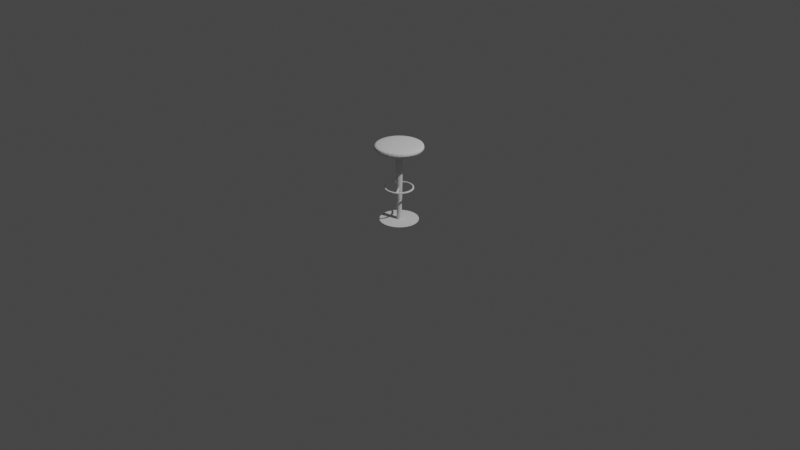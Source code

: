 # Source: BarChair.blend  (saved by Blender 2.83.19; exported with 4.5.12 LTS)
import bpy
from mathutils import Matrix  # noqa: F401  (used for matrix-valued properties, if any)

bpy.ops.wm.read_factory_settings(use_empty=True)
scene = bpy.context.scene
scene.name = 'Scene'

# ---- collections
col_collection = bpy.data.collections.new('Collection'); scene.collection.children.link(col_collection)

# ---- world
world_world = bpy.data.worlds.new('World'); scene.world = world_world
world_world.use_nodes = True; world_world.node_tree.nodes.clear()
_N = world_world.node_tree.nodes; _L = world_world.node_tree.links
n0 = _N.new('ShaderNodeOutputWorld'); n0.name = 'World Output'; n0.location = (300, 300)
n1 = _N.new('ShaderNodeBackground'); n1.name = 'Background'; n1.location = (10, 300)
n1.inputs[0].default_value = (0.05088, 0.05088, 0.05088, 1.0)
_L.new(n1.outputs[0], n0.inputs[0])
n0.is_active_output = True
world_world.color = (0.05088, 0.05088, 0.05088)
world_world.use_sun_shadow = False
world_world.sun_shadow_jitter_overblur = 0.0

# ---- cameras
cam_camera = bpy.data.cameras.new('Camera')
cam_camera.clip_end = 100.0
cam_camera.ortho_scale = 7.314

# ---- lights
light_light = bpy.data.lights.new('Light', 'POINT')
light_light.transmission_factor = 0.0
light_light.energy = 1000.0
light_light.shadow_soft_size = 0.1
light_light.shadow_maximum_resolution = 0.006
light_light.use_absolute_resolution = True

# ---- meshes
me_circle = bpy.data.meshes.new('Circle')
me_circle.from_pydata([(0.0, 1.0, 0.0), (-0.1951, 0.9808, 0.0), (-0.3827, 0.9239, 0.0), (-0.5556, 0.8315, 0.0), (-0.7071, 0.7071, 0.0), (-0.8315, 0.5556, 0.0), (-0.9239, 0.3827, 0.0), (-0.9808, 0.1951, 0.0), (-1.0, 7.55e-08, 0.0), (-0.9808, -0.1951, 0.0), (-0.9239, -0.3827, 0.0), (-0.8315, -0.5556, 0.0), (-0.7071, -0.7071, 0.0), (-0.5556, -0.8315, 0.0), (-0.3827, -0.9239, 0.0), (-0.1951, -0.9808, 0.0), (3.258e-07, -1.0, 0.0), (0.1951, -0.9808, 0.0), (0.3827, -0.9239, 0.0), (0.5556, -0.8315, 0.0), (0.7071, -0.7071, 0.0), (0.8315, -0.5556, 0.0), (0.9239, -0.3827, 0.0), (0.9808, -0.1951, 0.0), (1.0, 9.656e-07, 0.0), (0.9808, 0.1951, 0.0), (0.9239, 0.3827, 0.0), (0.8315, 0.5556, 0.0), (0.7071, 0.7071, 0.0), (0.5556, 0.8315, 0.0), (0.3827, 0.9239, 0.0), (0.1951, 0.9808, 0.0), (3.331e-07, 0.1276, 0.02), (-0.0249, 0.1252, 0.02), (-0.04885, 0.1179, 0.02), (-0.07091, 0.1061, 0.02), (-0.09026, 0.09026, 0.02), (-0.1061, 0.07091, 0.02), (-0.1179, 0.04885, 0.02), (-0.1252, 0.0249, 0.02), (-0.1276, -5.839e-08, 0.02), (-0.1252, -0.0249, 0.02), (-0.1179, -0.04885, 0.02), (-0.1061, -0.07091, 0.02), (-0.09026, -0.09026, 0.02), (-0.07091, -0.1061, 0.02), (-0.04885, -0.1179, 0.02), (-0.0249, -0.1252, 0.02), (5.807e-08, -0.1276, 0.02), (0.0249, -0.1252, 0.02), (0.04885, -0.1179, 0.02), (0.07091, -0.1061, 0.02), (0.09026, -0.09026, 0.02), (0.1061, -0.07091, 0.02), (0.1179, -0.04885, 0.02), (0.1252, -0.0249, 0.02), (0.1276, 1.623e-07, 0.02), (0.1252, 0.0249, 0.02), (0.1179, 0.04885, 0.02), (0.1061, 0.07091, 0.02), (0.09026, 0.09026, 0.02), (0.07091, 0.1061, 0.02), (0.04885, 0.1179, 0.02), (0.0249, 0.1252, 0.02), (-0.1951, 0.9808, 0.02), (0.0, 1.0, 0.02), (-0.3827, 0.9239, 0.02), (-0.5556, 0.8315, 0.02), (-0.7071, 0.7071, 0.02), (-0.8315, 0.5556, 0.02), (-0.9239, 0.3827, 0.02), (-0.9808, 0.1951, 0.02), (-1.0, 7.55e-08, 0.02), (-0.9808, -0.1951, 0.02), (-0.9239, -0.3827, 0.02), (-0.8315, -0.5556, 0.02), (-0.7071, -0.7071, 0.02), (-0.5556, -0.8315, 0.02), (-0.3827, -0.9239, 0.02), (-0.1951, -0.9808, 0.02), (3.258e-07, -1.0, 0.02), (0.1951, -0.9808, 0.02), (0.3827, -0.9239, 0.02), (0.5556, -0.8315, 0.02), (0.7071, -0.7071, 0.02), (0.8315, -0.5556, 0.02), (0.9239, -0.3827, 0.02), (0.9808, -0.1951, 0.02), (1.0, 9.656e-07, 0.02), (0.9808, 0.1951, 0.02), (0.9239, 0.3827, 0.02), (0.8315, 0.5556, 0.02), (0.7071, 0.7071, 0.02), (0.5556, 0.8315, 0.02), (0.3827, 0.9239, 0.02), (0.1951, 0.9808, 0.02), (-0.03683, 0.1852, 3.75), (7.1e-07, 0.1888, 3.75), (-0.07224, 0.1744, 3.75), (-0.1049, 0.157, 3.75), (-0.1335, 0.1335, 3.75), (-0.157, 0.1049, 3.75), (-0.1744, 0.07224, 3.75), (-0.1852, 0.03683, 3.75), (-0.1888, -4.503e-07, 3.75), (-0.1852, -0.03683, 3.75), (-0.1744, -0.07224, 3.75), (-0.157, -0.1049, 3.75), (-0.1335, -0.1335, 3.75), (-0.1049, -0.157, 3.75), (-0.07224, -0.1744, 3.75), (-0.03683, -0.1852, 3.75), (3.032e-07, -0.1888, 3.75), (0.03683, -0.1852, 3.75), (0.07224, -0.1744, 3.75), (0.1049, -0.157, 3.75), (0.1335, -0.1335, 3.75), (0.157, -0.1049, 3.75), (0.1744, -0.07225, 3.75), (0.1852, -0.03683, 3.75), (0.1888, -1.239e-07, 3.75), (0.1852, 0.03683, 3.75), (0.1744, 0.07224, 3.75), (0.157, 0.1049, 3.75), (0.1335, 0.1335, 3.75), (0.1049, 0.157, 3.75), (0.07224, 0.1744, 3.75), (0.03683, 0.1852, 3.75), (-0.2412, 1.213, 3.9), (-6.32e-07, 1.236, 3.9), (-0.4732, 1.142, 3.9), (-0.6869, 1.028, 3.9), (-0.8743, 0.8743, 3.9), (-1.028, 0.6869, 3.9), (-1.142, 0.4732, 3.9), (-1.213, 0.2412, 3.9), (-1.236, 1.517e-06, 3.9), (-1.213, -0.2412, 3.9), (-1.142, -0.4732, 3.9), (-1.028, -0.6869, 3.9), (-0.8743, -0.8743, 3.9), (-0.6869, -1.028, 3.9), (-0.4732, -1.142, 3.9), (-0.2412, -1.213, 3.9), (-2.291e-07, -1.236, 3.9), (0.2412, -1.213, 3.9), (0.4732, -1.142, 3.9), (0.6869, -1.028, 3.9), (0.8743, -0.8743, 3.9), (1.028, -0.6869, 3.9), (1.142, -0.4732, 3.9), (1.213, -0.2412, 3.9), (1.236, 2.617e-06, 3.9), (1.213, 0.2412, 3.9), (1.142, 0.4732, 3.9), (1.028, 0.6869, 3.9), (0.8743, 0.8743, 3.9), (0.6869, 1.028, 3.9), (0.4732, 1.142, 3.9), (0.2412, 1.213, 3.9), (-0.0777, 0.3906, 4.125), (-9.267e-07, 0.3983, 4.125), (-0.1524, 0.368, 4.125), (-0.2213, 0.3312, 4.125), (-0.2816, 0.2816, 4.125), (-0.3312, 0.2213, 4.125), (-0.368, 0.1524, 4.125), (-0.3906, 0.0777, 4.125), (-0.3983, 1.595e-06, 4.125), (-0.3906, -0.0777, 4.125), (-0.368, -0.1524, 4.125), (-0.3312, -0.2213, 4.125), (-0.2816, -0.2816, 4.125), (-0.2213, -0.3312, 4.125), (-0.1524, -0.368, 4.125), (-0.0777, -0.3906, 4.125), (-1.137e-06, -0.3983, 4.125), (0.0777, -0.3906, 4.125), (0.1524, -0.368, 4.125), (0.2213, -0.3312, 4.125), (0.2816, -0.2816, 4.125), (0.3312, -0.2213, 4.125), (0.368, -0.1524, 4.125), (0.3906, -0.0777, 4.125), (0.3983, 1.395e-06, 4.125), (0.3906, 0.0777, 4.125), (0.368, 0.1524, 4.125), (0.3312, 0.2213, 4.125), (0.2816, 0.2816, 4.125), (0.2213, 0.3312, 4.125), (0.1524, 0.368, 4.125), (0.0777, 0.3906, 4.125), (-0.1665, 0.8373, 4.1), (-7.41e-07, 0.8537, 4.1), (-0.3267, 0.7887, 4.1), (-0.4743, 0.7098, 4.1), (-0.6036, 0.6036, 4.1), (-0.7098, 0.4743, 4.1), (-0.7887, 0.3267, 4.1), (-0.8372, 0.1665, 4.1), (-0.8537, 1.517e-06, 4.1), (-0.8372, -0.1665, 4.1), (-0.7887, -0.3267, 4.1), (-0.7098, -0.4743, 4.1), (-0.6036, -0.6036, 4.1), (-0.4743, -0.7098, 4.1), (-0.3267, -0.7887, 4.1), (-0.1665, -0.8372, 4.1), (-6.619e-07, -0.8537, 4.1), (0.1665, -0.8372, 4.1), (0.3267, -0.7887, 4.1), (0.4743, -0.7098, 4.1), (0.6036, -0.6036, 4.1), (0.7098, -0.4743, 4.1), (0.7887, -0.3267, 4.1), (0.8372, -0.1665, 4.1), (0.8537, 2.053e-06, 4.1), (0.8372, 0.1665, 4.1), (0.7887, 0.3267, 4.1), (0.7098, 0.4743, 4.1), (0.6036, 0.6036, 4.1), (0.4743, 0.7098, 4.1), (0.3267, 0.7887, 4.1), (0.1665, 0.8373, 4.1), (-0.1951, 0.9808, 0.0), (0.0, 1.0, 0.0), (-0.3827, 0.9239, 0.0), (-0.5556, 0.8315, 0.0), (-0.7071, 0.7071, 0.0), (-0.8315, 0.5556, 0.0), (-0.9239, 0.3827, 0.0), (-0.9808, 0.1951, 0.0), (-1.0, 7.55e-08, 0.0), (-0.9808, -0.1951, 0.0), (-0.9239, -0.3827, 0.0), (-0.8315, -0.5556, 0.0), (-0.7071, -0.7071, 0.0), (-0.5556, -0.8315, 0.0), (-0.3827, -0.9239, 0.0), (-0.1951, -0.9808, 0.0), (3.258e-07, -1.0, 0.0), (0.1951, -0.9808, 0.0), (0.3827, -0.9239, 0.0), (0.5556, -0.8315, 0.0), (0.7071, -0.7071, 0.0), (0.8315, -0.5556, 0.0), (0.9239, -0.3827, 0.0), (0.9808, -0.1951, 0.0), (1.0, 9.656e-07, 0.0), (0.9808, 0.1951, 0.0), (0.9239, 0.3827, 0.0), (0.8315, 0.5556, 0.0), (0.7071, 0.7071, 0.0), (0.5556, 0.8315, 0.0), (0.3827, 0.9239, 0.0), (0.1951, 0.9808, 0.0), (-0.1432, 0.02848, 1.139), (-0.1349, 0.05587, 1.139), (0.1214, -0.0811, 1.139), (0.1032, -0.1032, 1.139), (-0.146, -1.76e-07, 1.139), (0.1349, -0.05587, 1.139), (-0.1432, -0.02848, 1.139), (0.1432, -0.02848, 1.139), (-0.1349, -0.05587, 1.139), (0.146, 7.643e-08, 1.139), (-0.1214, -0.08111, 1.139), (0.1432, 0.02848, 1.139), (-0.1032, -0.1032, 1.139), (0.1349, 0.05587, 1.139), (-0.0811, -0.1214, 1.139), (0.1214, 0.0811, 1.139), (-0.05587, -0.1349, 1.139), (-0.02848, 0.1432, 1.139), (4.461e-07, 0.146, 1.139), (0.1032, 0.1032, 1.139), (-0.02848, -0.1432, 1.139), (-0.05587, 0.1349, 1.139), (0.0811, 0.1214, 1.139), (1.316e-07, -0.146, 1.139), (-0.0811, 0.1214, 1.139), (0.05587, 0.1349, 1.139), (0.02848, -0.1432, 1.139), (-0.1032, 0.1032, 1.139), (0.02848, 0.1432, 1.139), (0.05587, -0.1349, 1.139), (-0.1214, 0.0811, 1.139), (0.08111, -0.1214, 1.139), (-0.1229, 0.05092, 1.121), (0.09409, -0.09409, 1.121), (4.126e-07, 0.1331, 1.121), (-0.1305, 0.02596, 1.121), (0.1106, -0.07393, 1.121), (-0.1331, -1.638e-07, 1.121), (0.1229, -0.05092, 1.121), (-0.1305, -0.02596, 1.121), (0.1305, -0.02596, 1.121), (-0.1229, -0.05092, 1.121), (0.1331, 6.622e-08, 1.121), (-0.1106, -0.07393, 1.121), (0.1305, 0.02596, 1.121), (-0.09409, -0.09409, 1.121), (0.1229, 0.05092, 1.121), (-0.07393, -0.1106, 1.121), (0.1106, 0.07393, 1.121), (-0.05092, -0.1229, 1.121), (-0.02596, 0.1305, 1.121), (0.09409, 0.09409, 1.121), (-0.02596, -0.1305, 1.121), (-0.05092, 0.1229, 1.121), (0.07393, 0.1106, 1.121), (1.259e-07, -0.1331, 1.121), (-0.07393, 0.1106, 1.121), (0.05092, 0.1229, 1.121), (0.02596, -0.1305, 1.121), (-0.09409, 0.09409, 1.121), (0.02596, 0.1305, 1.121), (0.05092, -0.1229, 1.121), (-0.1106, 0.07393, 1.121), (0.07393, -0.1106, 1.121), (-0.2221, 1.117, 4.063), (-0.2412, 1.213, 3.952), (-0.2356, 1.185, 4.025), (-6.206e-07, 1.236, 3.952), (-6.353e-07, 1.139, 4.063), (-6.161e-07, 1.208, 4.025), (-0.4357, 1.052, 4.063), (-0.4732, 1.142, 3.952), (-0.4622, 1.116, 4.025), (-0.6326, 0.9467, 4.063), (-0.6869, 1.028, 3.952), (-0.671, 1.004, 4.025), (-0.8051, 0.8051, 4.063), (-0.8743, 0.8743, 3.952), (-0.8541, 0.8541, 4.025), (-0.9467, 0.6326, 4.063), (-1.028, 0.6869, 3.952), (-1.004, 0.671, 4.025), (-1.052, 0.4357, 4.063), (-1.142, 0.4732, 3.952), (-1.116, 0.4622, 4.025), (-1.117, 0.2221, 4.063), (-1.213, 0.2412, 3.952), (-1.185, 0.2356, 4.025), (-1.139, 1.517e-06, 4.063), (-1.236, 1.517e-06, 3.952), (-1.208, 1.517e-06, 4.025), (-1.117, -0.2221, 4.063), (-1.213, -0.2412, 3.952), (-1.185, -0.2356, 4.025), (-1.052, -0.4357, 4.063), (-1.142, -0.4732, 3.952), (-1.116, -0.4622, 4.025), (-0.9467, -0.6326, 4.063), (-1.028, -0.6869, 3.952), (-1.004, -0.671, 4.025), (-0.8051, -0.8051, 4.063), (-0.8743, -0.8743, 3.952), (-0.8541, -0.854, 4.025), (-0.6326, -0.9467, 4.063), (-0.6869, -1.028, 3.952), (-0.671, -1.004, 4.025), (-0.4357, -1.052, 4.063), (-0.4732, -1.142, 3.952), (-0.4622, -1.116, 4.025), (-0.2221, -1.117, 4.063), (-0.2412, -1.213, 3.952), (-0.2356, -1.185, 4.025), (-3.152e-07, -1.139, 4.063), (-2.177e-07, -1.236, 3.952), (-2.374e-07, -1.208, 4.025), (0.2221, -1.117, 4.063), (0.2412, -1.213, 3.952), (0.2356, -1.185, 4.025), (0.4357, -1.052, 4.063), (0.4732, -1.142, 3.952), (0.4622, -1.116, 4.025), (0.6326, -0.9467, 4.063), (0.6869, -1.028, 3.952), (0.671, -1.004, 4.025), (0.8051, -0.8051, 4.063), (0.8743, -0.8743, 3.952), (0.854, -0.854, 4.025), (0.9467, -0.6326, 4.063), (1.028, -0.6869, 3.952), (1.004, -0.671, 4.025), (1.052, -0.4357, 4.063), (1.142, -0.4732, 3.952), (1.116, -0.4622, 4.025), (1.117, -0.2221, 4.063), (1.213, -0.2412, 3.952), (1.185, -0.2356, 4.025), (1.139, 2.473e-06, 4.063), (1.236, 2.617e-06, 3.952), (1.208, 2.575e-06, 4.025), (1.117, 0.2221, 4.063), (1.213, 0.2412, 3.952), (1.185, 0.2356, 4.025), (1.052, 0.4357, 4.063), (1.142, 0.4732, 3.952), (1.116, 0.4622, 4.025), (0.9467, 0.6326, 4.063), (1.028, 0.6869, 3.952), (1.004, 0.671, 4.025), (0.8051, 0.8051, 4.063), (0.8743, 0.8743, 3.952), (0.854, 0.8541, 4.025), (0.6326, 0.9467, 4.063), (0.6869, 1.028, 3.952), (0.671, 1.004, 4.025), (0.4357, 1.052, 4.063), (0.4732, 1.142, 3.952), (0.4622, 1.116, 4.025), (0.2221, 1.117, 4.063), (0.2412, 1.213, 3.952), (0.2356, 1.185, 4.025), (-7.218e-07, 1.054, 3.75), (-6.466e-07, 1.186, 3.821), (-6.742e-07, 1.128, 3.771), (-0.2313, 1.163, 3.821), (-0.2056, 1.034, 3.75), (-0.22, 1.106, 3.771), (-0.4537, 1.095, 3.821), (-0.4033, 0.9736, 3.75), (-0.4316, 1.042, 3.771), (-0.6587, 0.9858, 3.821), (-0.5855, 0.8762, 3.75), (-0.6266, 0.9378, 3.771), (-0.8383, 0.8383, 3.821), (-0.7452, 0.7452, 3.75), (-0.7975, 0.7975, 3.771), (-0.9858, 0.6587, 3.821), (-0.8762, 0.5855, 3.75), (-0.9378, 0.6266, 3.771), (-1.095, 0.4537, 3.821), (-0.9736, 0.4033, 3.75), (-1.042, 0.4316, 3.771), (-1.163, 0.2313, 3.821), (-1.034, 0.2056, 3.75), (-1.106, 0.22, 3.771), (-1.186, 1.526e-06, 3.821), (-1.054, 1.535e-06, 3.75), (-1.128, 1.532e-06, 3.771), (-1.163, -0.2313, 3.821), (-1.034, -0.2056, 3.75), (-1.106, -0.22, 3.771), (-1.095, -0.4537, 3.821), (-0.9736, -0.4033, 3.75), (-1.042, -0.4316, 3.771), (-0.9858, -0.6587, 3.821), (-0.8762, -0.5855, 3.75), (-0.9378, -0.6266, 3.771), (-0.8383, -0.8383, 3.821), (-0.7452, -0.7452, 3.75), (-0.7975, -0.7975, 3.771), (-0.6587, -0.9858, 3.821), (-0.5855, -0.8762, 3.75), (-0.6266, -0.9378, 3.771), (-0.4537, -1.095, 3.821), (-0.4033, -0.9736, 3.75), (-0.4316, -1.042, 3.771), (-0.2313, -1.163, 3.821), (-0.2056, -1.034, 3.75), (-0.22, -1.106, 3.771), (-2.603e-07, -1.186, 3.821), (-4.694e-07, -1.054, 3.75), (-3.334e-07, -1.128, 3.771), (0.2313, -1.163, 3.821), (0.2056, -1.034, 3.75), (0.22, -1.106, 3.771), (0.4537, -1.095, 3.821), (0.4033, -0.9736, 3.75), (0.4316, -1.042, 3.771), (0.6587, -0.9858, 3.821), (0.5855, -0.8762, 3.75), (0.6266, -0.9377, 3.771), (0.8383, -0.8383, 3.821), (0.7452, -0.7452, 3.75), (0.7975, -0.7975, 3.771), (0.9858, -0.6587, 3.821), (0.8762, -0.5855, 3.75), (0.9378, -0.6266, 3.771), (1.095, -0.4537, 3.821), (0.9736, -0.4033, 3.75), (1.042, -0.4316, 3.771), (1.163, -0.2313, 3.821), (1.034, -0.2056, 3.75), (1.106, -0.22, 3.771), (1.186, 2.582e-06, 3.821), (1.054, 2.277e-06, 3.75), (1.128, 2.479e-06, 3.771), (1.163, 0.2313, 3.821), (1.034, 0.2056, 3.75), (1.106, 0.22, 3.771), (1.095, 0.4537, 3.821), (0.9736, 0.4033, 3.75), (1.042, 0.4316, 3.771), (0.9858, 0.6587, 3.821), (0.8762, 0.5855, 3.75), (0.9377, 0.6266, 3.771), (0.8383, 0.8383, 3.821), (0.7452, 0.7452, 3.75), (0.7975, 0.7975, 3.771), (0.6587, 0.9858, 3.821), (0.5855, 0.8762, 3.75), (0.6266, 0.9378, 3.771), (0.4537, 1.095, 3.821), (0.4033, 0.9736, 3.75), (0.4316, 1.042, 3.771), (0.2313, 1.163, 3.821), (0.2056, 1.034, 3.75), (0.22, 1.106, 3.771)], [], [(1, 0, 31, 30, 29, 28, 27, 26, 25, 24, 23, 22, 21, 20, 19, 18, 17, 16, 15, 14, 13, 12, 11, 10, 9, 8, 7, 6, 5, 4, 3, 2), (257, 256, 103, 102), (232, 233, 73, 72), (246, 247, 87, 86), (233, 234, 74, 73), (247, 248, 88, 87), (234, 235, 75, 74), (248, 249, 89, 88), (235, 236, 76, 75), (249, 250, 90, 89), (236, 237, 77, 76), (250, 251, 91, 90), (237, 238, 78, 77), (225, 224, 64, 65), (251, 252, 92, 91), (238, 239, 79, 78), (224, 226, 66, 64), (252, 253, 93, 92), (239, 240, 80, 79), (226, 227, 67, 66), (253, 254, 94, 93), (240, 241, 81, 80), (227, 228, 68, 67), (254, 255, 95, 94), (241, 242, 82, 81), (228, 229, 69, 68), (255, 225, 65, 95), (242, 243, 83, 82), (229, 230, 70, 69), (243, 244, 84, 83), (230, 231, 71, 70), (244, 245, 85, 84), (231, 232, 72, 71), (245, 246, 86, 85), (33, 32, 65, 64), (34, 33, 64, 66), (35, 34, 66, 67), (36, 35, 67, 68), (37, 36, 68, 69), (38, 37, 69, 70), (39, 38, 70, 71), (40, 39, 71, 72), (41, 40, 72, 73), (42, 41, 73, 74), (43, 42, 74, 75), (44, 43, 75, 76), (45, 44, 76, 77), (46, 45, 77, 78), (47, 46, 78, 79), (48, 47, 79, 80), (49, 48, 80, 81), (50, 49, 81, 82), (51, 50, 82, 83), (52, 51, 83, 84), (53, 52, 84, 85), (54, 53, 85, 86), (55, 54, 86, 87), (56, 55, 87, 88), (57, 56, 88, 89), (58, 57, 89, 90), (59, 58, 90, 91), (60, 59, 91, 92), (61, 60, 92, 93), (62, 61, 93, 94), (63, 62, 94, 95), (32, 63, 95, 65), (96, 98, 99, 100, 101, 102, 103, 104, 105, 106, 107, 108, 109, 110, 111, 112, 113, 114, 115, 116, 117, 118, 119, 120, 121, 122, 123, 124, 125, 126, 127, 97), (259, 258, 117, 116), (256, 260, 104, 103), (258, 261, 118, 117), (260, 262, 105, 104), (261, 263, 119, 118), (262, 264, 106, 105), (263, 265, 120, 119), (264, 266, 107, 106), (265, 267, 121, 120), (266, 268, 108, 107), (267, 269, 122, 121), (268, 270, 109, 108), (269, 271, 123, 122), (270, 272, 110, 109), (274, 273, 96, 97), (271, 275, 124, 123), (272, 276, 111, 110), (273, 277, 98, 96), (275, 278, 125, 124), (276, 279, 112, 111), (277, 280, 99, 98), (278, 281, 126, 125), (279, 282, 113, 112), (280, 283, 100, 99), (281, 284, 127, 126), (282, 285, 114, 113), (283, 286, 101, 100), (284, 274, 97, 127), (285, 287, 115, 114), (286, 257, 102, 101), (287, 259, 116, 115), (417, 509, 159, 129), (213, 214, 386, 383), (458, 455, 141, 142), (500, 497, 155, 156), (461, 458, 142, 143), (420, 423, 426, 429, 432, 435, 438, 441, 444, 447, 450, 453, 456, 459, 462, 465, 468, 471, 474, 477, 480, 483, 486, 489, 492, 495, 498, 501, 504, 507, 510, 416), (503, 500, 156, 157), (464, 461, 143, 144), (425, 422, 130, 131), (506, 503, 157, 158), (467, 464, 144, 145), (428, 425, 131, 132), (509, 506, 158, 159), (470, 467, 145, 146), (431, 428, 132, 133), (473, 470, 146, 147), (434, 431, 133, 134), (422, 419, 128, 130), (476, 473, 147, 148), (437, 434, 134, 135), (479, 476, 148, 149), (440, 437, 135, 136), (482, 479, 149, 150), (443, 440, 136, 137), (485, 482, 150, 151), (446, 443, 137, 138), (488, 485, 151, 152), (449, 446, 138, 139), (491, 488, 152, 153), (452, 449, 139, 140), (494, 491, 153, 154), (455, 452, 140, 141), (497, 494, 154, 155), (160, 161, 191, 190, 189, 188, 187, 186, 185, 184, 183, 182, 181, 180, 179, 178, 177, 176, 175, 174, 173, 172, 171, 170, 169, 168, 167, 166, 165, 164, 163, 162), (200, 201, 347, 344), (214, 215, 389, 386), (201, 202, 350, 347), (215, 216, 392, 389), (202, 203, 353, 350), (216, 217, 395, 392), (203, 204, 356, 353), (217, 218, 398, 395), (204, 205, 359, 356), (218, 219, 401, 398), (205, 206, 362, 359), (219, 220, 404, 401), (206, 207, 365, 362), (192, 194, 326, 320), (220, 221, 407, 404), (207, 208, 368, 365), (128, 129, 323, 321), (221, 222, 410, 407), (208, 209, 371, 368), (195, 196, 332, 329), (222, 223, 413, 410), (209, 210, 374, 371), (196, 197, 335, 332), (210, 211, 377, 374), (197, 198, 338, 335), (194, 195, 329, 326), (211, 212, 380, 377), (198, 199, 341, 338), (212, 213, 383, 380), (199, 200, 344, 341), (130, 128, 321, 327), (223, 193, 324, 413), (131, 130, 327, 330), (132, 131, 330, 333), (133, 132, 333, 336), (134, 133, 336, 339), (135, 134, 339, 342), (136, 135, 342, 345), (137, 136, 345, 348), (138, 137, 348, 351), (139, 138, 351, 354), (140, 139, 354, 357), (141, 140, 357, 360), (142, 141, 360, 363), (143, 142, 363, 366), (144, 143, 366, 369), (145, 144, 369, 372), (146, 145, 372, 375), (147, 146, 375, 378), (148, 147, 378, 381), (149, 148, 381, 384), (150, 149, 384, 387), (151, 150, 387, 390), (152, 151, 390, 393), (153, 152, 393, 396), (154, 153, 396, 399), (155, 154, 399, 402), (156, 155, 402, 405), (157, 156, 405, 408), (158, 157, 408, 411), (159, 158, 411, 414), (129, 159, 414, 323), (161, 160, 192, 193), (160, 162, 194, 192), (162, 163, 195, 194), (163, 164, 196, 195), (164, 165, 197, 196), (165, 166, 198, 197), (166, 167, 199, 198), (167, 168, 200, 199), (168, 169, 201, 200), (169, 170, 202, 201), (170, 171, 203, 202), (171, 172, 204, 203), (172, 173, 205, 204), (173, 174, 206, 205), (174, 175, 207, 206), (175, 176, 208, 207), (176, 177, 209, 208), (177, 178, 210, 209), (178, 179, 211, 210), (179, 180, 212, 211), (180, 181, 213, 212), (181, 182, 214, 213), (182, 183, 215, 214), (183, 184, 216, 215), (184, 185, 217, 216), (185, 186, 218, 217), (186, 187, 219, 218), (187, 188, 220, 219), (188, 189, 221, 220), (189, 190, 222, 221), (190, 191, 223, 222), (191, 161, 193, 223), (0, 1, 224, 225), (1, 2, 226, 224), (2, 3, 227, 226), (3, 4, 228, 227), (4, 5, 229, 228), (5, 6, 230, 229), (6, 7, 231, 230), (7, 8, 232, 231), (8, 9, 233, 232), (9, 10, 234, 233), (10, 11, 235, 234), (11, 12, 236, 235), (12, 13, 237, 236), (13, 14, 238, 237), (14, 15, 239, 238), (15, 16, 240, 239), (16, 17, 241, 240), (17, 18, 242, 241), (18, 19, 243, 242), (19, 20, 244, 243), (20, 21, 245, 244), (21, 22, 246, 245), (22, 23, 247, 246), (23, 24, 248, 247), (24, 25, 249, 248), (25, 26, 250, 249), (26, 27, 251, 250), (27, 28, 252, 251), (28, 29, 253, 252), (29, 30, 254, 253), (30, 31, 255, 254), (31, 0, 225, 255), (319, 289, 259, 287), (318, 288, 257, 286), (317, 319, 287, 285), (316, 290, 274, 284), (315, 318, 286, 283), (314, 317, 285, 282), (313, 316, 284, 281), (312, 315, 283, 280), (311, 314, 282, 279), (310, 313, 281, 278), (309, 312, 280, 277), (308, 311, 279, 276), (307, 310, 278, 275), (306, 309, 277, 273), (305, 308, 276, 272), (304, 307, 275, 271), (290, 306, 273, 274), (303, 305, 272, 270), (302, 304, 271, 269), (301, 303, 270, 268), (300, 302, 269, 267), (299, 301, 268, 266), (298, 300, 267, 265), (297, 299, 266, 264), (296, 298, 265, 263), (295, 297, 264, 262), (294, 296, 263, 261), (293, 295, 262, 260), (292, 294, 261, 258), (291, 293, 260, 256), (289, 292, 258, 259), (288, 291, 256, 257), (287, 259, 258, 261, 263, 265, 267, 269, 271, 275, 278, 281, 284, 274, 273, 277, 280, 283, 286, 257, 256, 260, 262, 264, 266, 268, 270, 272, 276, 279, 282, 285), (38, 39, 291, 288), (52, 53, 292, 289), (39, 40, 293, 291), (53, 54, 294, 292), (40, 41, 295, 293), (54, 55, 296, 294), (41, 42, 297, 295), (55, 56, 298, 296), (42, 43, 299, 297), (56, 57, 300, 298), (43, 44, 301, 299), (57, 58, 302, 300), (44, 45, 303, 301), (58, 59, 304, 302), (45, 46, 305, 303), (32, 33, 306, 290), (59, 60, 307, 304), (46, 47, 308, 305), (33, 34, 309, 306), (60, 61, 310, 307), (47, 48, 311, 308), (34, 35, 312, 309), (61, 62, 313, 310), (48, 49, 314, 311), (35, 36, 315, 312), (62, 63, 316, 313), (49, 50, 317, 314), (36, 37, 318, 315), (63, 32, 290, 316), (50, 51, 319, 317), (37, 38, 288, 318), (51, 52, 289, 319), (321, 323, 325, 322), (322, 325, 324, 320), (327, 321, 322, 328), (328, 322, 320, 326), (330, 327, 328, 331), (331, 328, 326, 329), (333, 330, 331, 334), (334, 331, 329, 332), (336, 333, 334, 337), (337, 334, 332, 335), (339, 336, 337, 340), (340, 337, 335, 338), (342, 339, 340, 343), (343, 340, 338, 341), (345, 342, 343, 346), (346, 343, 341, 344), (348, 345, 346, 349), (349, 346, 344, 347), (351, 348, 349, 352), (352, 349, 347, 350), (354, 351, 352, 355), (355, 352, 350, 353), (357, 354, 355, 358), (358, 355, 353, 356), (360, 357, 358, 361), (361, 358, 356, 359), (363, 360, 361, 364), (364, 361, 359, 362), (366, 363, 364, 367), (367, 364, 362, 365), (369, 366, 367, 370), (370, 367, 365, 368), (372, 369, 370, 373), (373, 370, 368, 371), (375, 372, 373, 376), (376, 373, 371, 374), (378, 375, 376, 379), (379, 376, 374, 377), (381, 378, 379, 382), (382, 379, 377, 380), (384, 381, 382, 385), (385, 382, 380, 383), (387, 384, 385, 388), (388, 385, 383, 386), (390, 387, 388, 391), (391, 388, 386, 389), (393, 390, 391, 394), (394, 391, 389, 392), (396, 393, 394, 397), (397, 394, 392, 395), (399, 396, 397, 400), (400, 397, 395, 398), (402, 399, 400, 403), (403, 400, 398, 401), (405, 402, 403, 406), (406, 403, 401, 404), (408, 405, 406, 409), (409, 406, 404, 407), (411, 408, 409, 412), (412, 409, 407, 410), (414, 411, 412, 415), (415, 412, 410, 413), (323, 414, 415, 325), (325, 415, 413, 324), (193, 192, 320, 324), (420, 416, 418, 421), (421, 418, 417, 419), (423, 420, 421, 424), (424, 421, 419, 422), (426, 423, 424, 427), (427, 424, 422, 425), (429, 426, 427, 430), (430, 427, 425, 428), (432, 429, 430, 433), (433, 430, 428, 431), (435, 432, 433, 436), (436, 433, 431, 434), (438, 435, 436, 439), (439, 436, 434, 437), (441, 438, 439, 442), (442, 439, 437, 440), (444, 441, 442, 445), (445, 442, 440, 443), (447, 444, 445, 448), (448, 445, 443, 446), (450, 447, 448, 451), (451, 448, 446, 449), (453, 450, 451, 454), (454, 451, 449, 452), (456, 453, 454, 457), (457, 454, 452, 455), (459, 456, 457, 460), (460, 457, 455, 458), (462, 459, 460, 463), (463, 460, 458, 461), (465, 462, 463, 466), (466, 463, 461, 464), (468, 465, 466, 469), (469, 466, 464, 467), (471, 468, 469, 472), (472, 469, 467, 470), (474, 471, 472, 475), (475, 472, 470, 473), (477, 474, 475, 478), (478, 475, 473, 476), (480, 477, 478, 481), (481, 478, 476, 479), (483, 480, 481, 484), (484, 481, 479, 482), (486, 483, 484, 487), (487, 484, 482, 485), (489, 486, 487, 490), (490, 487, 485, 488), (492, 489, 490, 493), (493, 490, 488, 491), (495, 492, 493, 496), (496, 493, 491, 494), (498, 495, 496, 499), (499, 496, 494, 497), (501, 498, 499, 502), (502, 499, 497, 500), (504, 501, 502, 505), (505, 502, 500, 503), (507, 504, 505, 508), (508, 505, 503, 506), (510, 507, 508, 511), (511, 508, 506, 509), (416, 510, 511, 418), (418, 511, 509, 417), (419, 417, 129, 128)])
_uv = me_circle.uv_layers.new(name='UVMap')
_uv.uv.foreach_set('vector', [0.0, 0.0, 0.0, 0.0, 0.0, 0.0, 0.0, 0.0, 0.0, 0.0, 0.0, 0.0, 0.0, 0.0, 0.0, 0.0, 0.0, 0.0, 0.0, 0.0, 0.0, 0.0, 0.0, 0.0, 0.0, 0.0, 0.0, 0.0, 0.0, 0.0, 0.0, 0.0, 0.0, 0.0, 0.0, 0.0, 0.0, 0.0, 0.0, 0.0, 0.0, 0.0, 0.0, 0.0, 0.0, 0.0, 0.0, 0.0, 0.0, 0.0, 0.0, 0.0, 0.0, 0.0, 0.0, 0.0, 0.0, 0.0, 0.0, 0.0, 0.0, 0.0, 0.0, 0.0, 0.0, 0.0, 0.0, 0.0, 0.0, 0.0, 0.0, 0.0, 0.0, 0.0, 0.0, 0.0, 0.0, 0.0, 0.0, 0.0, 0.0, 0.0, 0.0, 0.0, 0.0, 0.0, 0.0, 0.0, 0.0, 0.0, 0.0, 0.0, 0.0, 0.0, 0.0, 0.0, 0.0, 0.0, 0.0, 0.0, 0.0, 0.0, 0.0, 0.0, 0.0, 0.0, 0.0, 0.0, 0.0, 0.0, 0.0, 0.0, 0.0, 0.0, 0.0, 0.0, 0.0, 0.0, 0.0, 0.0, 0.0, 0.0, 0.0, 0.0, 0.0, 0.0, 0.0, 0.0, 0.0, 0.0, 0.0, 0.0, 0.0, 0.0, 0.0, 0.0, 0.0, 0.0, 0.0, 0.0, 0.0, 0.0, 0.0, 0.0, 0.0, 0.0, 0.0, 0.0, 0.0, 0.0, 0.0, 0.0, 0.0, 0.0, 0.0, 0.0, 0.0, 0.0, 0.0, 0.0, 0.0, 0.0, 0.0, 0.0, 0.0, 0.0, 0.0, 0.0, 0.0, 0.0, 0.0, 0.0, 0.0, 0.0, 0.0, 0.0, 0.0, 0.0, 0.0, 0.0, 0.0, 0.0, 0.0, 0.0, 0.0, 0.0, 0.0, 0.0, 0.0, 0.0, 0.0, 0.0, 0.0, 0.0, 0.0, 0.0, 0.0, 0.0, 0.0, 0.0, 0.0, 0.0, 0.0, 0.0, 0.0, 0.0, 0.0, 0.0, 0.0, 0.0, 0.0, 0.0, 0.0, 0.0, 0.0, 0.0, 0.0, 0.0, 0.0, 0.0, 0.0, 0.0, 0.0, 0.0, 0.0, 0.0, 0.0, 0.0, 0.0, 0.0, 0.0, 0.0, 0.0, 0.0, 0.0, 0.0, 0.0, 0.0, 0.0, 0.0, 0.0, 0.0, 0.0, 0.0, 0.0, 0.0, 0.0, 0.0, 0.0, 0.0, 0.0, 0.0, 0.0, 0.0, 0.0, 0.0, 0.0, 0.0, 0.0, 0.0, 0.0, 0.0, 0.0, 0.0, 0.0, 0.0, 0.0, 0.0, 0.0, 0.0, 0.0, 0.0, 0.0, 0.0, 0.0, 0.0, 0.0, 0.0, 0.0, 0.0, 0.0, 0.0, 0.0, 0.0, 0.0, 0.0, 0.0, 0.0, 0.0, 0.0, 0.0, 0.0, 0.0, 0.0, 0.0, 0.0, 0.0, 0.0, 0.0, 0.0, 0.0, 0.0, 0.0, 0.0, 0.0, 0.0, 0.0, 0.0, 0.0, 0.0, 0.0, 0.0, 0.0, 0.0, 0.0, 0.0, 0.0, 0.0, 0.0, 0.0, 0.0, 0.0, 0.0, 0.0, 0.0, 0.0, 0.0, 0.0, 0.0, 0.0, 0.0, 0.0, 0.0, 0.0, 0.0, 0.0, 0.0, 0.0, 0.0, 0.0, 0.0, 0.0, 0.0, 0.0, 0.0, 0.0, 0.0, 0.0, 0.0, 0.0, 0.0, 0.0, 0.0, 0.0, 0.0, 0.0, 0.0, 0.0, 0.0, 0.0, 0.0, 0.0, 0.0, 0.0, 0.0, 0.0, 0.0, 0.0, 0.0, 0.0, 0.0, 0.0, 0.0, 0.0, 0.0, 0.0, 0.0, 0.0, 0.0, 0.0, 0.0, 0.0, 0.0, 0.0, 0.0, 0.0, 0.0, 0.0, 0.0, 0.0, 0.0, 0.0, 0.0, 0.0, 0.0, 0.0, 0.0, 0.0, 0.0, 0.0, 0.0, 0.0, 0.0, 0.0, 0.0, 0.0, 0.0, 0.0, 0.0, 0.0, 0.0, 0.0, 0.0, 0.0, 0.0, 0.0, 0.0, 0.0, 0.0, 0.0, 0.0, 0.0, 0.0, 0.0, 0.0, 0.0, 0.0, 0.0, 0.0, 0.0, 0.0, 0.0, 0.0, 0.0, 0.0, 0.0, 0.0, 0.0, 0.0, 0.0, 0.0, 0.0, 0.0, 0.0, 0.0, 0.0, 0.0, 0.0, 0.0, 0.0, 0.0, 0.0, 0.0, 0.0, 0.0, 0.0, 0.0, 0.0, 0.0, 0.0, 0.0, 0.0, 0.0, 0.0, 0.0, 0.0, 0.0, 0.0, 0.0, 0.0, 0.0, 0.0, 0.0, 0.0, 0.0, 0.0, 0.0, 0.0, 0.0, 0.0, 0.0, 0.0, 0.0, 0.0, 0.0, 0.0, 0.0, 0.0, 0.0, 0.0, 0.0, 0.0, 0.0, 0.0, 0.0, 0.0, 0.0, 0.0, 0.0, 0.0, 0.0, 0.0, 0.0, 0.0, 0.0, 0.0, 0.0, 0.0, 0.0, 0.0, 0.0, 0.0, 0.0, 0.0, 0.0, 0.0, 0.0, 0.0, 0.0, 0.0, 0.0, 0.0, 0.0, 0.0, 0.0, 0.0, 0.0, 0.0, 0.0, 0.0, 0.0, 0.0, 0.0, 0.0, 0.0, 0.0, 0.0, 0.0, 0.0, 0.0, 0.0, 0.0, 0.0, 0.0, 0.0, 0.0, 0.0, 0.0, 0.0, 0.0, 0.0, 0.0, 0.0, 0.0, 0.0, 0.0, 0.0, 0.0, 0.0, 0.0, 0.0, 0.0, 0.0, 0.0, 0.0, 0.0, 0.0, 0.0, 0.0, 0.0, 0.0, 0.0, 0.0, 0.0, 0.0, 0.0, 0.0, 0.0, 0.0, 0.0, 0.0, 0.0, 0.0, 0.0, 0.0, 0.0, 0.0, 0.0, 0.0, 0.0, 0.0, 0.0, 0.0, 0.0, 0.0, 0.0, 0.0, 0.0, 0.0, 0.0, 0.0, 0.0, 0.0, 0.0, 0.0, 0.0, 0.0, 0.0, 0.0, 0.0, 0.0, 0.0, 0.0, 0.0, 0.0, 0.0, 0.0, 0.0, 0.0, 0.0, 0.0, 0.0, 0.0, 0.0, 0.0, 0.0, 0.0, 0.0, 0.0, 0.0, 0.0, 0.0, 0.0, 0.0, 0.0, 0.0, 0.0, 0.0, 0.0, 0.0, 0.0, 0.0, 0.0, 0.0, 0.0, 0.0, 0.0, 0.0, 0.0, 0.0, 0.0, 0.0, 0.0, 0.0, 0.0, 0.0, 0.0, 0.0, 0.0, 0.0, 0.0, 0.0, 0.0, 0.0, 0.0, 0.0, 0.0, 0.0, 0.0, 0.0, 0.0, 0.0, 0.0, 0.0, 0.0, 0.0, 0.0, 0.0, 0.0, 0.0, 0.0, 0.0, 0.0, 0.0, 0.0, 0.0, 0.0, 0.0, 0.0, 0.0, 0.0, 0.0, 0.0, 0.0, 0.0, 0.0, 0.0, 0.0, 0.0, 0.0, 0.0, 0.0, 0.0, 0.0, 0.0, 0.0, 0.0, 0.0, 0.0, 0.0, 0.0, 0.0, 0.0, 0.0, 0.0, 0.0, 0.0, 0.0, 0.0, 0.0, 0.0, 0.0, 0.0, 0.0, 0.0, 0.0, 0.0, 0.0, 0.0, 0.0, 0.0, 0.0, 0.0, 0.0, 0.0, 0.0, 0.0, 0.0, 0.0, 0.0, 0.0, 0.0, 0.0, 0.0, 0.0, 0.0, 0.0, 0.0, 0.0, 0.0, 0.0, 0.0, 0.0, 0.0, 0.0, 0.0, 0.0, 0.0, 0.0, 0.0, 0.0, 0.0, 0.0, 0.0, 0.0, 0.0, 0.0, 0.0, 0.0, 0.0, 0.0, 0.0, 0.0, 0.0, 0.0, 0.0, 0.0, 0.0, 0.0, 0.0, 0.0, 0.0, 0.0, 0.0, 0.0, 0.0, 0.0, 0.0, 0.0, 0.0, 0.0, 0.0, 0.0, 0.0, 0.0, 0.0, 0.0, 0.0, 0.0, 0.0, 0.0, 0.0, 0.0, 0.0, 0.0, 0.0, 0.0, 0.0, 0.0, 0.0, 0.0, 0.0, 0.0, 0.0, 0.0, 0.0, 0.0, 0.0, 0.0, 0.0, 0.0, 0.0, 0.0, 0.0, 0.0, 0.0, 0.0, 0.0, 0.0, 0.0, 0.0, 0.0, 0.0, 0.0, 0.0, 0.0, 0.0, 0.0, 0.0, 0.0, 0.0, 0.0, 0.0, 0.0, 0.0, 0.0, 0.0, 0.0, 0.0, 0.0, 0.0, 0.0, 0.0, 0.0, 0.0, 0.0, 0.0, 0.0, 0.0, 0.0, 0.0, 0.0, 0.0, 0.0, 0.0, 0.0, 0.0, 0.0, 0.0, 0.0, 0.0, 0.0, 0.0, 0.0, 0.0, 0.0, 0.0, 0.0, 0.0, 0.0, 0.0, 0.0, 0.0, 0.0, 0.0, 0.0, 0.0, 0.0, 0.0, 0.0, 0.0, 0.0, 0.0, 0.0, 0.0, 0.0, 0.0, 0.0, 0.0, 0.0, 0.0, 0.0, 0.0, 0.0, 0.0, 0.0, 0.0, 0.0, 0.0, 0.0, 0.0, 0.0, 0.0, 0.0, 0.0, 0.0, 0.0, 0.0, 0.0, 0.0, 0.0, 0.0, 0.0, 0.0, 0.0, 0.0, 0.0, 0.0, 0.0, 0.0, 0.0, 0.0, 0.0, 0.0, 0.0, 0.0, 0.0, 0.0, 0.0, 0.0, 0.0, 0.0, 0.0, 0.0, 0.0, 0.0, 0.0, 0.0, 0.0, 0.0, 0.0, 0.0, 0.0, 0.0, 0.0, 0.0, 0.0, 0.0, 0.0, 0.0, 0.0, 0.0, 0.0, 0.0, 0.0, 0.0, 0.0, 0.0, 0.0, 0.0, 0.0, 0.0, 0.0, 0.0, 0.0, 0.0, 0.0, 0.0, 0.0, 0.0, 0.0, 0.0, 0.0, 0.0, 0.0, 0.0, 0.0, 0.0, 0.0, 0.0, 0.0, 0.0, 0.0, 0.0, 0.0, 0.0, 0.0, 0.0, 0.0, 0.0, 0.0, 0.0, 0.0, 0.0, 0.0, 0.0, 0.0, 0.0, 0.0, 0.0, 0.0, 0.0, 0.0, 0.0, 0.0, 0.0, 0.0, 0.0, 0.0, 0.0, 0.0, 0.0, 0.0, 0.0, 0.0, 0.0, 0.0, 0.0, 0.0, 0.0, 0.0, 0.0, 0.0, 0.0, 0.0, 0.0, 0.0, 0.0, 0.0, 0.0, 0.0, 0.0, 0.0, 0.0, 0.0, 0.0, 0.0, 0.0, 0.0, 0.0, 0.0, 0.0, 0.0, 0.0, 0.0, 0.0, 0.0, 0.0, 0.0, 0.0, 0.0, 0.0, 0.0, 0.0, 0.0, 0.0, 0.0, 0.0, 0.0, 0.0, 0.0, 0.0, 0.0, 0.0, 0.0, 0.0, 0.0, 0.0, 0.0, 0.0, 0.0, 0.0, 0.0, 0.0, 0.0, 0.0, 0.0, 0.0, 0.0, 0.0, 0.0, 0.0, 0.0, 0.0, 0.0, 0.0, 0.0, 0.0, 0.0, 0.0, 0.0, 0.0, 0.0, 0.0, 0.0, 0.0, 0.0, 0.0, 0.0, 0.0, 0.0, 0.0, 0.0, 0.0, 0.0, 0.0, 0.0, 0.0, 0.0, 0.0, 0.0, 0.0, 0.0, 0.0, 0.0, 0.0, 0.0, 0.0, 0.0, 0.0, 0.0, 0.0, 0.0, 0.0, 0.0, 0.0, 0.0, 0.0, 0.0, 0.0, 0.0, 0.0, 0.0, 0.0, 0.0, 0.0, 0.0, 0.0, 0.0, 0.0, 0.0, 0.0, 0.0, 0.0, 0.0, 0.0, 0.0, 0.0, 0.0, 0.0, 0.0, 0.0, 0.0, 0.0, 0.0, 0.0, 0.0, 0.0, 0.0, 0.0, 0.0, 0.0, 0.0, 0.0, 0.0, 0.0, 0.0, 0.0, 0.0, 0.0, 0.0, 0.0, 0.0, 0.0, 0.0, 0.0, 0.0, 0.0, 0.0, 0.0, 0.0, 0.0, 0.0, 0.0, 0.0, 0.0, 0.0, 0.0, 0.0, 0.0, 0.0, 0.0, 0.0, 0.0, 0.0, 0.0, 0.0, 0.0, 0.0, 0.0, 0.0, 0.0, 0.0, 0.0, 0.0, 0.0, 0.0, 0.0, 0.0, 0.0, 0.0, 0.0, 0.0, 0.0, 0.0, 0.0, 0.0, 0.0, 0.0, 0.0, 0.0, 0.0, 0.0, 0.0, 0.0, 0.0, 0.0, 0.0, 0.0, 0.0, 0.0, 0.0, 0.0, 0.0, 0.0, 0.0, 0.0, 0.0, 0.0, 0.0, 0.0, 0.0, 0.0, 0.0, 0.0, 0.0, 0.0, 0.0, 0.0, 0.0, 0.0, 0.0, 0.0, 0.0, 0.0, 0.0, 0.0, 0.0, 0.0, 0.0, 0.0, 0.0, 0.0, 0.0, 0.0, 0.0, 0.0, 0.0, 0.0, 0.0, 0.0, 0.0, 0.0, 0.0, 0.0, 0.0, 0.0, 0.0, 0.0, 0.0, 0.0, 0.0, 0.0, 0.0, 0.0, 0.0, 0.0, 0.0, 0.0, 0.0, 0.0, 0.0, 0.0, 0.0, 0.0, 0.0, 0.0, 0.0, 0.0, 0.0, 0.0, 0.0, 0.0, 0.0, 0.0, 0.0, 0.0, 0.0, 0.0, 0.0, 0.0, 0.0, 0.0, 0.0, 0.0, 0.0, 0.0, 0.0, 0.0, 0.0, 0.0, 0.0, 0.0, 0.0, 0.0, 0.0, 0.0, 0.0, 0.0, 0.0, 0.0, 0.0, 0.0, 0.0, 0.0, 0.0, 0.0, 0.0, 0.0, 0.0, 0.0, 0.0, 0.0, 0.0, 0.0, 0.0, 0.0, 0.0, 0.0, 0.0, 0.0, 0.0, 0.0, 0.0, 0.0, 0.0, 0.0, 0.0, 0.0, 0.0, 0.0, 0.0, 0.0, 0.0, 0.0, 0.0, 0.0, 0.0, 0.0, 0.0, 0.0, 0.0, 0.0, 0.0, 0.0, 0.0, 0.0, 0.0, 0.0, 0.0, 0.0, 0.0, 0.0, 0.0, 0.0, 0.0, 0.0, 0.0, 0.0, 0.0, 0.0, 0.0, 0.0, 0.0, 0.0, 0.0, 0.0, 0.0, 0.0, 0.0, 0.0, 0.0, 0.0, 0.0, 0.0, 0.0, 0.0, 0.0, 0.0, 0.0, 0.0, 0.0, 0.0, 0.0, 0.0, 0.0, 0.0, 0.0, 0.0, 0.0, 0.0, 0.0, 0.0, 0.0, 0.0, 0.0, 0.0, 0.0, 0.0, 0.0, 0.0, 0.0, 0.0, 0.0, 0.0, 0.0, 0.0, 0.0, 0.0, 0.0, 0.0, 0.0, 0.0, 0.0, 0.0, 0.0, 0.0, 0.0, 0.0, 0.0, 0.0, 0.0, 0.0, 0.0, 0.0, 0.0, 0.0, 0.0, 0.0, 0.0, 0.0, 0.0, 0.0, 0.0, 0.0, 0.0, 0.0, 0.0, 0.0, 0.0, 0.0, 0.0, 0.0, 0.0, 0.0, 0.0, 0.0, 0.0, 0.0, 0.0, 0.0, 0.0, 0.0, 0.0, 0.0, 0.0, 0.0, 0.0, 0.0, 0.0, 0.0, 0.0, 0.0, 0.0, 0.0, 0.0, 0.0, 0.0, 0.0, 0.0, 0.0, 0.0, 0.0, 0.0, 0.0, 0.0, 0.0, 0.0, 0.0, 0.0, 0.0, 0.0, 0.0, 0.0, 0.0, 0.0, 0.0, 0.0, 0.0, 0.0, 0.0, 0.0, 0.0, 0.0, 0.0, 0.0, 0.0, 0.0, 0.0, 0.0, 0.0, 0.0, 0.0, 0.0, 0.0, 0.0, 0.0, 0.0, 0.0, 0.0, 0.0, 0.0, 0.0, 0.0, 0.0, 0.0, 0.0, 0.0, 0.0, 0.0, 0.0, 0.0, 0.0, 0.0, 0.0, 0.0, 0.0, 0.0, 0.0, 0.0, 0.0, 0.0, 0.0, 0.0, 0.0, 0.0, 0.0, 0.0, 0.0, 0.0, 0.0, 0.0, 0.0, 0.0, 0.0, 0.0, 0.0, 0.0, 0.0, 0.0, 0.0, 0.0, 0.0, 0.0, 0.0, 0.0, 0.0, 0.0, 0.0, 0.0, 0.0, 0.0, 0.0, 0.0, 0.0, 0.0, 0.0, 0.0, 0.0, 0.0, 0.0, 0.0, 0.0, 0.0, 0.0, 0.0, 0.0, 0.0, 0.0, 0.0, 0.0, 0.0, 0.0, 0.0, 0.0, 0.0, 0.0, 0.0, 0.0, 0.0, 0.0, 0.0, 0.0, 0.0, 0.0, 0.0, 0.0, 0.0, 0.0, 0.0, 0.0, 0.0, 0.0, 0.0, 0.0, 0.0, 0.0, 0.0, 0.0, 0.0, 0.0, 0.0, 0.0, 0.0, 0.0, 0.0, 0.0, 0.0, 0.0, 0.0, 0.0, 0.0, 0.0, 0.0, 0.0, 0.0, 0.0, 0.0, 0.0, 0.0, 0.0, 0.0, 0.0, 0.0, 0.0, 0.0, 0.0, 0.0, 0.0, 0.0, 0.0, 0.0, 0.0, 0.0, 0.0, 0.0, 0.0, 0.0, 0.0, 0.0, 0.0, 0.0, 0.0, 0.0, 0.0, 0.0, 0.0, 0.0, 0.0, 0.0, 0.0, 0.0, 0.0, 0.0, 0.0, 0.0, 0.0, 0.0, 0.0, 0.0, 0.0, 0.0, 0.0, 0.0, 0.0, 0.0, 0.0, 0.0, 0.0, 0.0, 0.0, 0.0, 0.0, 0.0, 0.0, 0.0, 0.0, 0.0, 0.0, 0.0, 0.0, 0.0, 0.0, 0.0, 0.0, 0.0, 0.0, 0.0, 0.0, 0.0, 0.0, 0.0, 0.0, 0.0, 0.0, 0.0, 0.0, 0.0, 0.0, 0.0, 0.0, 0.0, 0.0, 0.0, 0.0, 0.0, 0.0, 0.0, 0.0, 0.0, 0.0, 0.0, 0.0, 0.0, 0.0, 0.0, 0.0, 0.0, 0.0, 0.0, 0.0, 0.0, 0.0, 0.0, 0.0, 0.0, 0.0, 0.0, 0.0, 0.0, 0.0, 0.0, 0.0, 0.0, 0.0, 0.0, 0.0, 0.0, 0.0, 0.0, 0.0, 0.0, 0.0, 0.0, 0.0, 0.0, 0.0, 0.0, 0.0, 0.0, 0.0, 0.0, 0.0, 0.0, 0.0, 0.0, 0.0, 0.0, 0.0, 0.0, 0.0, 0.0, 0.0, 0.0, 0.0, 0.0, 0.0, 0.0, 0.0, 0.0, 0.0, 0.0, 0.0, 0.0, 0.0, 0.0, 0.0, 0.0, 0.0, 0.0, 0.0, 0.0, 0.0, 0.0, 0.0, 0.0, 0.0, 0.0, 0.0, 0.0, 0.0, 0.0, 0.0, 0.0, 0.0, 0.0, 0.0, 0.0, 0.0, 0.0, 0.0, 0.0, 0.0, 0.0, 0.0, 0.0, 0.0, 0.0, 0.0, 0.0, 0.0, 0.0, 0.0, 0.0, 0.0, 0.0, 0.0, 0.0, 0.0, 0.0, 0.0, 0.0, 0.0, 0.0, 0.0, 0.0, 0.0, 0.0, 0.0, 0.0, 0.0, 0.0, 0.0, 0.0, 0.0, 0.0, 0.0, 0.0, 0.0, 0.0, 0.0, 0.0, 0.0, 0.0, 0.0, 0.0, 0.0, 0.0, 0.0, 0.0, 0.0, 0.0, 0.0, 0.0, 0.0, 0.0, 0.0, 0.0, 0.0, 0.0, 0.0, 0.0, 0.0, 0.0, 0.0, 0.0, 0.0, 0.0, 0.0, 0.0, 0.0, 0.0, 0.0, 0.0, 0.0, 0.0, 0.0, 0.0, 0.0, 0.0, 0.0, 0.0, 0.0, 0.0, 0.0, 0.0, 0.0, 0.0, 0.0, 0.0, 0.0, 0.0, 0.0, 0.0, 0.0, 0.0, 0.0, 0.0, 0.0, 0.0, 0.0, 0.0, 0.0, 0.0, 0.0, 0.0, 0.0, 0.0, 0.0, 0.0, 0.0, 0.0, 0.0, 0.0, 0.0, 0.0, 0.0, 0.0, 0.0, 0.0, 0.0, 0.0, 0.0, 0.0, 0.0, 0.0, 0.0, 0.0, 0.0, 0.0, 0.0, 0.0, 0.0, 0.0, 0.0, 0.0, 0.0, 0.0, 0.0, 0.0, 0.0, 0.0, 0.0, 0.0, 0.0, 0.0, 0.0, 0.0, 0.0, 0.0, 0.0, 0.0, 0.0, 0.0, 0.0, 0.0, 0.0, 0.0, 0.0, 0.0, 0.0, 0.0, 0.0, 0.0, 0.0, 0.0, 0.0, 0.0, 0.0, 0.0, 0.0, 0.0, 0.0, 0.0, 0.0, 0.0, 0.0, 0.0, 0.0, 0.0, 0.0, 0.0, 0.0, 0.0, 0.0, 0.0, 0.0, 0.0, 0.0, 0.0, 0.0, 0.0, 0.0, 0.0, 0.0, 0.0, 0.0, 0.0, 0.0, 0.0, 0.0, 0.0, 0.0, 0.0, 0.0, 0.0, 0.0, 0.0, 0.0, 0.0, 0.0, 0.0, 0.0, 0.0, 0.0, 0.0, 0.0, 0.0, 0.0, 0.0, 0.0, 0.0, 0.0, 0.0, 0.0, 0.0, 0.0, 0.0, 0.0, 0.0, 0.0, 0.0, 0.0, 0.0, 0.0, 0.0, 0.0, 0.0, 0.0, 0.0, 0.0, 0.0, 0.0, 0.0, 0.0, 0.0, 0.0, 0.0, 0.0, 0.0, 0.0, 0.0, 0.0, 0.0, 0.0, 0.0, 0.0, 0.0, 0.0, 0.0, 0.0, 0.0, 0.0, 0.0, 0.0, 0.0, 0.0, 0.0, 0.0, 0.0, 0.0, 0.0, 0.0, 0.0, 0.0, 0.0, 0.0, 0.0, 0.0, 0.0, 0.0, 0.0, 0.0, 0.0, 0.0, 0.0, 0.0, 0.0, 0.0, 0.0, 0.0, 0.0, 0.0, 0.0, 0.0, 0.0, 0.0, 0.0, 0.0, 0.0, 0.0, 0.0, 0.0, 0.0, 0.0, 0.0, 0.0, 0.0, 0.0, 0.0, 0.0, 0.0, 0.0, 0.0, 0.0, 0.0, 0.0, 0.0, 0.0, 0.0, 0.0, 0.0, 0.0, 0.0, 0.0, 0.0, 0.0, 0.0, 0.0, 0.0, 0.0, 0.0, 0.0, 0.0, 0.0, 0.0, 0.0, 0.0, 0.0, 0.0, 0.0, 0.0, 0.0, 0.0, 0.0, 0.0, 0.0, 0.0, 0.0, 0.0, 0.0, 0.0, 0.0, 0.0, 0.0, 0.0, 0.0, 0.0, 0.0, 0.0, 0.0, 0.0, 0.0, 0.0, 0.0, 0.0, 0.0, 0.0, 0.0, 0.0, 0.0, 0.0, 0.0, 0.0, 0.0, 0.0, 0.0, 0.0, 0.0, 0.0, 0.0, 0.0, 0.0, 0.0, 0.0, 0.0, 0.0, 0.0, 0.0, 0.0, 0.0, 0.0, 0.0, 0.0, 0.0, 0.0, 0.0, 0.0, 0.0, 0.0, 0.0, 0.0, 0.0, 0.0, 0.0, 0.0, 0.0, 0.0, 0.0, 0.0, 0.0, 0.0, 0.0, 0.0, 0.0, 0.0, 0.0, 0.0, 0.0, 0.0, 0.0, 0.0, 0.0, 0.0, 0.0, 0.0, 0.0, 0.0, 0.0, 0.0, 0.0, 0.0, 0.0, 0.0, 0.0, 0.0, 0.0, 0.0, 0.0, 0.0, 0.0, 0.0, 0.0, 0.0, 0.0, 0.0, 0.0, 0.0, 0.0, 0.0, 0.0, 0.0, 0.0, 0.0, 0.0, 0.0, 0.0, 0.0, 0.0, 0.0, 0.0, 0.0, 0.0, 0.0, 0.0, 0.0, 0.0, 0.0, 0.0, 0.0, 0.0, 0.0, 0.0, 0.0, 0.0, 0.0, 0.0, 0.0, 0.0, 0.0, 0.0, 0.0, 0.0, 0.0, 0.0, 0.0, 0.0, 0.0, 0.0, 0.0, 0.0, 0.0, 0.0, 0.0, 0.0, 0.0, 0.0, 0.0, 0.0, 0.0, 0.0, 0.0, 0.0, 0.0, 0.0, 0.0, 0.0, 0.0, 0.0, 0.0, 0.0, 0.0, 0.0, 0.0, 0.0, 0.0, 0.0, 0.0, 0.0, 0.0, 0.0, 0.0, 0.0, 0.0, 0.0, 0.0, 0.0, 0.0, 0.0, 0.0, 0.0, 0.0, 0.0, 0.0, 0.0, 0.0, 0.0, 0.0, 0.0, 0.0, 0.0, 0.0, 0.0, 0.0, 0.0, 0.0, 0.0, 0.0, 0.0, 0.0, 0.0, 0.0, 0.0, 0.0, 0.0, 0.0, 0.0, 0.0, 0.0, 0.0, 0.0, 0.0, 0.0, 0.0, 0.0, 0.0, 0.0, 0.0, 0.0, 0.0, 0.0, 0.0, 0.0, 0.0, 0.0, 0.0, 0.0, 0.0, 0.0, 0.0, 0.0, 0.0, 0.0, 0.0, 0.0, 0.0, 0.0, 0.0, 0.0, 0.0, 0.0, 0.0, 0.0, 0.0, 0.0, 0.0, 0.0, 0.0, 0.0, 0.0, 0.0, 0.0, 0.0, 0.0, 0.0, 0.0, 0.0, 0.0, 0.0, 0.0, 0.0, 0.0, 0.0, 0.0, 0.0, 0.0, 0.0, 0.0, 0.0, 0.0, 0.0, 0.0, 0.0, 0.0, 0.0, 0.0, 0.0, 0.0, 0.0, 0.0, 0.0, 0.0, 0.0, 0.0, 0.0, 0.0, 0.0, 0.0, 0.0, 0.0, 0.0, 0.0, 0.0, 0.0, 0.0, 0.0, 0.0, 0.0, 0.0, 0.0, 0.0, 0.0, 0.0, 0.0, 0.0, 0.0, 0.0, 0.0, 0.0, 0.0, 0.0, 0.0, 0.0, 0.0, 0.0, 0.0, 0.0, 0.0, 0.0, 0.0, 0.0, 0.0, 0.0, 0.0, 0.0, 0.0, 0.0, 0.0, 0.0, 0.0, 0.0, 0.0, 0.0, 0.0, 0.0, 0.0, 0.0, 0.0, 0.0, 0.0, 0.0, 0.0, 0.0, 0.0, 0.0, 0.0, 0.0, 0.0, 0.0, 0.0, 0.0, 0.0, 0.0, 0.0, 0.0, 0.0, 0.0, 0.0, 0.0, 0.0, 0.0, 0.0, 0.0, 0.0, 0.0, 0.0, 0.0, 0.0, 0.0, 0.0, 0.0, 0.0, 0.0, 0.0, 0.0, 0.0, 0.0, 0.0, 0.0, 0.0, 0.0, 0.0, 0.0, 0.0, 0.0, 0.0, 0.0, 0.0, 0.0, 0.0, 0.0, 0.0, 0.0, 0.0, 0.0, 0.0, 0.0, 0.0, 0.0, 0.0, 0.0, 0.0, 0.0, 0.0, 0.0, 0.0, 0.0, 0.0, 0.0, 0.0, 0.0, 0.0, 0.0, 0.0, 0.0, 0.0, 0.0, 0.0, 0.0, 0.0, 0.0, 0.0, 0.0, 0.0, 0.0, 0.0, 0.0, 0.0, 0.0, 0.0, 0.0, 0.0, 0.0, 0.0, 0.0, 0.0, 0.0, 0.0, 0.0, 0.0, 0.0, 0.0, 0.0, 0.0, 0.0, 0.0, 0.0, 0.0, 0.0, 0.0, 0.0, 0.0, 0.0, 0.0, 0.0, 0.0, 0.0, 0.0, 0.0, 0.0, 0.0, 0.0, 0.0, 0.0, 0.0, 0.0, 0.0, 0.0, 0.0, 0.0, 0.0, 0.0, 0.0, 0.0, 0.0, 0.0, 0.0, 0.0, 0.0, 0.0, 0.0, 0.0, 0.0, 0.0, 0.0, 0.0, 0.0, 0.0, 0.0, 0.0, 0.0, 0.0, 0.0, 0.0, 0.0, 0.0, 0.0, 0.0, 0.0, 0.0, 0.0, 0.0, 0.0, 0.0, 0.0, 0.0, 0.0, 0.0, 0.0, 0.0, 0.0, 0.0, 0.0, 0.0, 0.0, 0.0, 0.0, 0.0, 0.0, 0.0, 0.0, 0.0, 0.0, 0.0, 0.0, 0.0, 0.0, 0.0, 0.0, 0.0, 0.0, 0.0, 0.0, 0.0, 0.0, 0.0, 0.0, 0.0, 0.0, 0.0, 0.0, 0.0, 0.0, 0.0, 0.0, 0.0, 0.0, 0.0, 0.0, 0.0, 0.0, 0.0, 0.0, 0.0, 0.0, 0.0, 0.0, 0.0, 0.0, 0.0, 0.0, 0.0, 0.0, 0.0, 0.0, 0.0, 0.0, 0.0, 0.0, 0.0, 0.0, 0.0, 0.0, 0.0, 0.0, 0.0, 0.0, 0.0, 0.0, 0.0, 0.0, 0.0, 0.0, 0.0, 0.0, 0.0, 0.0, 0.0, 0.0, 0.0, 0.0, 0.0, 0.0, 0.0, 0.0, 0.0, 0.0, 0.0, 0.0, 0.0, 0.0, 0.0, 0.0, 0.0, 0.0, 0.0, 0.0, 0.0, 0.0, 0.0, 0.0, 0.0, 0.0, 0.0, 0.0, 0.0, 0.0, 0.0, 0.0, 0.0, 0.0, 0.0, 0.0, 0.0, 0.0, 0.0, 0.0, 0.0, 0.0, 0.0, 0.0, 0.0, 0.0, 0.0, 0.0, 0.0, 0.0, 0.0, 0.0, 0.0, 0.0, 0.0, 0.0, 0.0, 0.0, 0.0, 0.0, 0.0, 0.0, 0.0, 0.0, 0.0, 0.0, 0.0, 0.0, 0.0, 0.0, 0.0, 0.0, 0.0, 0.0, 0.0, 0.0, 0.0, 0.0, 0.0, 0.0, 0.0, 0.0, 0.0, 0.0, 0.0, 0.0, 0.0, 0.0, 0.0, 0.0, 0.0, 0.0, 0.0, 0.0, 0.0, 0.0, 0.0, 0.0, 0.0, 0.0, 0.0, 0.0, 0.0, 0.0, 0.0, 0.0, 0.0, 0.0, 0.0, 0.0, 0.0, 0.0, 0.0, 0.0, 0.0, 0.0, 0.0, 0.0, 0.0, 0.0, 0.0, 0.0, 0.0, 0.0, 0.0, 0.0, 0.0, 0.0, 0.0, 0.0, 0.0, 0.0, 0.0, 0.0, 0.0, 0.0, 0.0, 0.0, 0.0, 0.0, 0.0, 0.0, 0.0, 0.0, 0.0, 0.0, 0.0, 0.0, 0.0, 0.0, 0.0, 0.0, 0.0, 0.0, 0.0, 0.0, 0.0, 0.0, 0.0, 0.0, 0.0, 0.0, 0.0, 0.0, 0.0, 0.0, 0.0, 0.0, 0.0, 0.0, 0.0, 0.0, 0.0, 0.0, 0.0, 0.0, 0.0, 0.0, 0.0, 0.0, 0.0, 0.0, 0.0, 0.0, 0.0, 0.0, 0.0, 0.0, 0.0, 0.0, 0.0, 0.0, 0.0, 0.0, 0.0, 0.0, 0.0, 0.0, 0.0, 0.0, 0.0, 0.0, 0.0, 0.0, 0.0, 0.0, 0.0, 0.0, 0.0, 0.0, 0.0, 0.0, 0.0, 0.0, 0.0, 0.0, 0.0, 0.0, 0.0, 0.0, 0.0, 0.0, 0.0, 0.0, 0.0, 0.0, 0.0, 0.0, 0.0, 0.0, 0.0, 0.0, 0.0, 0.0, 0.0, 0.0, 0.0, 0.0, 0.0, 0.0, 0.0, 0.0, 0.0, 0.0, 0.0, 0.0, 0.0, 0.0, 0.0, 0.0, 0.0, 0.0, 0.0, 0.0, 0.0, 0.0, 0.0, 0.0, 0.0, 0.0, 0.0, 0.0, 0.0, 0.0, 0.0, 0.0, 0.0, 0.0, 0.0, 0.0, 0.0, 0.0, 0.0, 0.0, 0.0, 0.0, 0.0, 0.0, 0.0, 0.0, 0.0, 0.0, 0.0, 0.0, 0.0, 0.0, 0.0, 0.0, 0.0, 0.0, 0.0, 0.0, 0.0, 0.0, 0.0, 0.0, 0.0, 0.0, 0.0, 0.0, 0.0, 0.0, 0.0, 0.0, 0.0, 0.0, 0.0, 0.0, 0.0, 0.0, 0.0, 0.0, 0.0, 0.0, 0.0, 0.0, 0.0, 0.0, 0.0, 0.0, 0.0, 0.0, 0.0, 0.0, 0.0, 0.0, 0.0, 0.0, 0.0, 0.0, 0.0, 0.0, 0.0, 0.0, 0.0, 0.0, 0.0, 0.0, 0.0, 0.0, 0.0, 0.0, 0.0, 0.0, 0.0, 0.0, 0.0, 0.0, 0.0, 0.0, 0.0, 0.0, 0.0, 0.0, 0.0, 0.0, 0.0, 0.0, 0.0, 0.0, 0.0, 0.0, 0.0, 0.0, 0.0, 0.0, 0.0, 0.0, 0.0, 0.0, 0.0, 0.0, 0.0, 0.0, 0.0, 0.0, 0.0, 0.0, 0.0, 0.0, 0.0, 0.0, 0.0, 0.0, 0.0, 0.0, 0.0, 0.0, 0.0, 0.0, 0.0, 0.0, 0.0, 0.0, 0.0, 0.0, 0.0, 0.0, 0.0, 0.0, 0.0, 0.0, 0.0, 0.0, 0.0, 0.0, 0.0, 0.0, 0.0, 0.0, 0.0, 0.0, 0.0, 0.0, 0.0, 0.0, 0.0, 0.0, 0.0, 0.0, 0.0, 0.0, 0.0, 0.0, 0.0, 0.0, 0.0, 0.0, 0.0, 0.0, 0.0, 0.0, 0.0, 0.0, 0.0, 0.0, 0.0, 0.0, 0.0, 0.0, 0.0, 0.0, 0.0, 0.0, 0.0, 0.0, 0.0, 0.0, 0.0, 0.0, 0.0, 0.0, 0.0, 0.0, 0.0, 0.0, 0.0, 0.0, 0.0, 0.0, 0.0, 0.0, 0.0, 0.0, 0.0, 0.0, 0.0, 0.0, 0.0, 0.0, 0.0, 0.0, 0.0, 0.0, 0.0, 0.0, 0.0, 0.0, 0.0, 0.0, 0.0, 0.0, 0.0, 0.0, 0.0, 0.0, 0.0, 0.0, 0.0, 0.0, 0.0, 0.0, 0.0, 0.0, 0.0, 0.0, 0.0, 0.0, 0.0, 0.0, 0.0, 0.0, 0.0, 0.0, 0.0, 0.0, 0.0, 0.0, 0.0, 0.0, 0.0, 0.0, 0.0, 0.0, 0.0, 0.0, 0.0, 0.0, 0.0, 0.0, 0.0, 0.0, 0.0, 0.0, 0.0, 0.0, 0.0, 0.0, 0.0, 0.0, 0.0, 0.0, 0.0, 0.0, 0.0, 0.0, 0.0, 0.0, 0.0, 0.0, 0.0, 0.0, 0.0, 0.0, 0.0, 0.0, 0.0, 0.0, 0.0, 0.0, 0.0, 0.0, 0.0, 0.0, 0.0, 0.0, 0.0, 0.0, 0.0, 0.0, 0.0, 0.0, 0.0, 0.0, 0.0, 0.0, 0.0, 0.0, 0.0, 0.0, 0.0, 0.0, 0.0, 0.0, 0.0, 0.0, 0.0, 0.0, 0.0, 0.0, 0.0, 0.0, 0.0, 0.0, 0.0, 0.0, 0.0, 0.0, 0.0, 0.0, 0.0, 0.0, 0.0, 0.0, 0.0, 0.0, 0.0, 0.0, 0.0, 0.0, 0.0, 0.0, 0.0, 0.0, 0.0, 0.0, 0.0, 0.0, 0.0, 0.0, 0.0, 0.0, 0.0, 0.0, 0.0, 0.0, 0.0, 0.0, 0.0, 0.0, 0.0, 0.0, 0.0, 0.0, 0.0, 0.0, 0.0, 0.0, 0.0, 0.0, 0.0, 0.0, 0.0, 0.0, 0.0, 0.0, 0.0, 0.0, 0.0, 0.0, 0.0, 0.0, 0.0, 0.0, 0.0, 0.0, 0.0, 0.0, 0.0, 0.0, 0.0, 0.0, 0.0, 0.0, 0.0, 0.0, 0.0, 0.0, 0.0, 0.0, 0.0, 0.0, 0.0, 0.0, 0.0, 0.0, 0.0, 0.0, 0.0, 0.0, 0.0, 0.0, 0.0, 0.0, 0.0, 0.0, 0.0, 0.0, 0.0, 0.0, 0.0, 0.0, 0.0, 0.0, 0.0, 0.0, 0.0, 0.0, 0.0, 0.0, 0.0, 0.0, 0.0, 0.0, 0.0, 0.0, 0.0, 0.0, 0.0, 0.0, 0.0, 0.0, 0.0, 0.0, 0.0, 0.0, 0.0, 0.0, 0.0, 0.0, 0.0, 0.0, 0.0, 0.0, 0.0, 0.0, 0.0, 0.0, 0.0, 0.0, 0.0, 0.0, 0.0, 0.0, 0.0, 0.0, 0.0, 0.0, 0.0, 0.0, 0.0, 0.0, 0.0, 0.0, 0.0, 0.0, 0.0, 0.0, 0.0, 0.0, 0.0, 0.0, 0.0, 0.0, 0.0, 0.0, 0.0, 0.0, 0.0, 0.0, 0.0, 0.0, 0.0, 0.0, 0.0, 0.0, 0.0, 0.0, 0.0, 0.0, 0.0, 0.0, 0.0, 0.0, 0.0, 0.0, 0.0, 0.0, 0.0, 0.0, 0.0, 0.0, 0.0, 0.0, 0.0, 0.0, 0.0, 0.0, 0.0, 0.0, 0.0, 0.0, 0.0, 0.0, 0.0, 0.0, 0.0, 0.0, 0.0, 0.0, 0.0, 0.0, 0.0, 0.0, 0.0, 0.0, 0.0, 0.0, 0.0, 0.0, 0.0, 0.0, 0.0, 0.0, 0.0, 0.0, 0.0, 0.0, 0.0, 0.0, 0.0, 0.0, 0.0, 0.0, 0.0, 0.0, 0.0, 0.0, 0.0, 0.0, 0.0, 0.0, 0.0, 0.0, 0.0, 0.0, 0.0, 0.0, 0.0, 0.0, 0.0, 0.0, 0.0, 0.0, 0.0, 0.0, 0.0, 0.0, 0.0, 0.0, 0.0, 0.0, 0.0, 0.0, 0.0, 0.0, 0.0, 0.0, 0.0, 0.0, 0.0, 0.0, 0.0, 0.0, 0.0, 0.0, 0.0, 0.0, 0.0, 0.0, 0.0, 0.0, 0.0, 0.0, 0.0, 0.0, 0.0, 0.0, 0.0, 0.0, 0.0, 0.0, 0.0, 0.0, 0.0, 0.0, 0.0, 0.0, 0.0, 0.0, 0.0, 0.0, 0.0, 0.0, 0.0, 0.0, 0.0, 0.0, 0.0, 0.0, 0.0, 0.0, 0.0, 0.0, 0.0, 0.0, 0.0, 0.0, 0.0, 0.0, 0.0, 0.0, 0.0, 0.0, 0.0, 0.0, 0.0, 0.0, 0.0, 0.0, 0.0, 0.0, 0.0, 0.0, 0.0, 0.0, 0.0, 0.0, 0.0, 0.0, 0.0, 0.0, 0.0, 0.0, 0.0, 0.0, 0.0, 0.0, 0.0, 0.0, 0.0, 0.0, 0.0, 0.0, 0.0, 0.0, 0.0, 0.0, 0.0, 0.0, 0.0, 0.0, 0.0, 0.0, 0.0, 0.0, 0.0, 0.0, 0.0, 0.0, 0.0, 0.0, 0.0, 0.0, 0.0, 0.0, 0.0, 0.0, 0.0, 0.0, 0.0, 0.0, 0.0, 0.0, 0.0, 0.0, 0.0, 0.0, 0.0, 0.0, 0.0, 0.0, 0.0, 0.0, 0.0, 0.0, 0.0, 0.0, 0.0, 0.0, 0.0, 0.0, 0.0, 0.0, 0.0, 0.0, 0.0, 0.0, 0.0, 0.0, 0.0, 0.0, 0.0, 0.0, 0.0, 0.0, 0.0, 0.0, 0.0, 0.0, 0.0, 0.0, 0.0, 0.0, 0.0, 0.0, 0.0, 0.0, 0.0, 0.0, 0.0, 0.0, 0.0, 0.0, 0.0, 0.0, 0.0, 0.0, 0.0, 0.0, 0.0, 0.0, 0.0, 0.0, 0.0, 0.0, 0.0, 0.0, 0.0, 0.0, 0.0, 0.0, 0.0, 0.0, 0.0, 0.0, 0.0, 0.0, 0.0, 0.0, 0.0, 0.0, 0.0, 0.0, 0.0, 0.0, 0.0, 0.0, 0.0, 0.0, 0.0, 0.0, 0.0, 0.0, 0.0, 0.0, 0.0, 0.0, 0.0, 0.0, 0.0, 0.0, 0.0, 0.0, 0.0, 0.0, 0.0, 0.0, 0.0, 0.0, 0.0, 0.0, 0.0, 0.0, 0.0, 0.0, 0.0, 0.0, 0.0, 0.0, 0.0, 0.0, 0.0, 0.0, 0.0, 0.0, 0.0, 0.0, 0.0, 0.0, 0.0, 0.0, 0.0, 0.0, 0.0, 0.0, 0.0, 0.0, 0.0, 0.0, 0.0, 0.0, 0.0, 0.0, 0.0, 0.0, 0.0, 0.0, 0.0, 0.0, 0.0, 0.0, 0.0, 0.0, 0.0, 0.0, 0.0])
me_circle.use_remesh_fix_poles = True
me_circle.use_remesh_preserve_attributes = False
me_circle.use_mirror_vertex_groups = False
me_circle.update()
me_circle_001 = bpy.data.meshes.new('Circle.001')
me_circle_001.from_pydata([(7.49e-09, 1.0, -0.0375), (-0.1951, 0.9808, -0.0375), (-0.3827, 0.9239, -0.0375), (-0.5556, 0.8315, -0.0375), (-0.7071, 0.7071, -0.0375), (-0.8315, 0.5556, -0.0375), (-0.9239, 0.3827, -0.0375), (-0.9808, 0.1951, -0.0375), (-1.0, -1.117e-07, -0.0375), (-0.9808, -0.1951, -0.0375), (-0.9239, -0.3827, -0.0375), (-0.8315, -0.5556, -0.0375), (-0.7071, -0.7071, -0.0375), (-0.5556, -0.8315, -0.0375), (-0.3827, -0.9239, -0.0375), (-0.1951, -0.9808, -0.0375), (3.333e-07, -1.0, -0.0375), (0.1951, -0.9808, -0.0375), (0.3827, -0.9239, -0.0375), (0.5556, -0.8315, -0.0375), (0.7071, -0.7071, -0.0375), (0.8315, -0.5556, -0.0375), (0.9239, -0.3827, -0.0375), (0.9808, -0.1951, -0.0375), (1.0, 7.784e-07, -0.0375), (0.9808, 0.1951, -0.0375), (0.9239, 0.3827, -0.0375), (0.8315, 0.5556, -0.0375), (0.7071, 0.7071, -0.0375), (0.5556, 0.8315, -0.0375), (0.3827, 0.9239, -0.0375), (0.1951, 0.9808, -0.0375), (-0.177, 0.8897, -0.0375), (4.294e-08, 0.9072, -0.0375), (-0.3472, 0.8381, -0.0375), (-0.504, 0.7543, -0.0375), (-0.6415, 0.6415, -0.0375), (-0.7543, 0.504, -0.0375), (-0.8381, 0.3472, -0.0375), (-0.8897, 0.177, -0.0375), (-0.9072, -1.26e-07, -0.0375), (-0.8897, -0.177, -0.0375), (-0.8381, -0.3472, -0.0375), (-0.7543, -0.504, -0.0375), (-0.6415, -0.6415, -0.0375), (-0.504, -0.7543, -0.0375), (-0.3472, -0.8381, -0.0375), (-0.177, -0.8897, -0.0375), (3.048e-07, -0.9072, -0.0375), (0.177, -0.8897, -0.0375), (0.3472, -0.8381, -0.0375), (0.504, -0.7543, -0.0375), (0.6415, -0.6415, -0.0375), (0.7543, -0.504, -0.0375), (0.8381, -0.3472, -0.0375), (0.8897, -0.177, -0.0375), (0.9072, 6.929e-07, -0.0375), (0.8897, 0.177, -0.0375), (0.8381, 0.3472, -0.0375), (0.7543, 0.504, -0.0375), (0.6415, 0.6415, -0.0375), (0.504, 0.7543, -0.0375), (0.3472, 0.8381, -0.0375), (0.177, 0.8897, -0.0375), (-0.177, 0.8897, 0.0375), (4.294e-08, 0.9072, 0.0375), (-0.3472, 0.8381, 0.0375), (-0.504, 0.7543, 0.0375), (-0.6415, 0.6415, 0.0375), (-0.7543, 0.504, 0.0375), (-0.8381, 0.3472, 0.0375), (-0.8897, 0.177, 0.0375), (-0.9072, -1.26e-07, 0.0375), (-0.8897, -0.177, 0.0375), (-0.8381, -0.3472, 0.0375), (-0.7543, -0.504, 0.0375), (-0.6415, -0.6415, 0.0375), (-0.504, -0.7543, 0.0375), (-0.3472, -0.8381, 0.0375), (-0.177, -0.8897, 0.0375), (3.048e-07, -0.9072, 0.0375), (0.177, -0.8897, 0.0375), (0.3472, -0.8381, 0.0375), (0.504, -0.7543, 0.0375), (0.6415, -0.6415, 0.0375), (0.7543, -0.504, 0.0375), (0.8381, -0.3472, 0.0375), (0.8897, -0.177, 0.0375), (0.9072, 6.929e-07, 0.0375), (0.8897, 0.177, 0.0375), (0.8381, 0.3472, 0.0375), (0.7543, 0.504, 0.0375), (0.6415, 0.6415, 0.0375), (0.504, 0.7543, 0.0375), (0.3472, 0.8381, 0.0375), (0.177, 0.8897, 0.0375), (-0.5153, 0.7681, -0.0375), (-0.6528, 0.6552, -0.0375), (-0.5153, 0.7681, 0.0375), (-0.6528, 0.6552, 0.0375), (-0.03146, -0.01428, -0.01408), (0.02015, 0.02807, -0.01408), (0.02015, 0.02807, 0.01408), (-0.03146, -0.01428, 0.01408), (-0.1951, 0.9808, 0.00367), (-0.1885, 0.9474, 0.0375), (-0.1931, 0.971, 0.02759), (2.047e-08, 0.966, 0.0375), (7.49e-09, 1.0, 0.00367), (1.129e-08, 0.99, 0.02759), (-0.3827, 0.9239, 0.00367), (-0.3697, 0.8925, 0.0375), (-0.3789, 0.9147, 0.02759), (-0.5556, 0.8315, 0.00367), (-0.5367, 0.8032, 0.0375), (-0.55, 0.8232, 0.02759), (-0.7071, 0.7071, 0.00367), (-0.6831, 0.6831, 0.0375), (-0.7001, 0.7001, 0.02759), (-0.8315, 0.5556, 0.00367), (-0.8032, 0.5367, 0.0375), (-0.8232, 0.55, 0.02759), (-0.9239, 0.3827, 0.00367), (-0.8925, 0.3697, 0.0375), (-0.9147, 0.3789, 0.02759), (-0.9808, 0.1951, 0.00367), (-0.9474, 0.1885, 0.0375), (-0.971, 0.1931, 0.02759), (-1.0, -1.117e-07, 0.00367), (-0.966, -1.17e-07, 0.0375), (-0.99, -1.133e-07, 0.02759), (-0.9808, -0.1951, 0.00367), (-0.9474, -0.1885, 0.0375), (-0.971, -0.1931, 0.02759), (-0.9239, -0.3827, 0.00367), (-0.8925, -0.3697, 0.0375), (-0.9147, -0.3789, 0.02759), (-0.8315, -0.5556, 0.00367), (-0.8032, -0.5367, 0.0375), (-0.8232, -0.55, 0.02759), (-0.7071, -0.7071, 0.00367), (-0.6831, -0.6831, 0.0375), (-0.7001, -0.7001, 0.02759), (-0.5556, -0.8315, 0.00367), (-0.5367, -0.8032, 0.0375), (-0.55, -0.8232, 0.02759), (-0.3827, -0.9239, 0.00367), (-0.3697, -0.8925, 0.0375), (-0.3789, -0.9147, 0.02759), (-0.1951, -0.9808, 0.00367), (-0.1885, -0.9474, 0.0375), (-0.1931, -0.971, 0.02759), (3.333e-07, -1.0, 0.00367), (3.229e-07, -0.966, 0.0375), (3.303e-07, -0.99, 0.02759), (0.1951, -0.9808, 0.00367), (0.1885, -0.9474, 0.0375), (0.1931, -0.971, 0.02759), (0.3827, -0.9239, 0.00367), (0.3697, -0.8925, 0.0375), (0.3789, -0.9147, 0.02759), (0.5556, -0.8315, 0.00367), (0.5367, -0.8032, 0.0375), (0.55, -0.8232, 0.02759), (0.7071, -0.7071, 0.00367), (0.6831, -0.6831, 0.0375), (0.7001, -0.7001, 0.02759), (0.8315, -0.5556, 0.00367), (0.8032, -0.5367, 0.0375), (0.8232, -0.55, 0.02759), (0.9239, -0.3827, 0.00367), (0.8925, -0.3697, 0.0375), (0.9147, -0.3789, 0.02759), (0.9808, -0.1951, 0.00367), (0.9474, -0.1885, 0.0375), (0.971, -0.1931, 0.02759), (1.0, 7.784e-07, 0.00367), (0.966, 7.471e-07, 0.0375), (0.99, 7.692e-07, 0.02759), (0.9808, 0.1951, 0.00367), (0.9474, 0.1885, 0.0375), (0.971, 0.1931, 0.02759), (0.9239, 0.3827, 0.00367), (0.8925, 0.3697, 0.0375), (0.9147, 0.3789, 0.02759), (0.8315, 0.5556, 0.00367), (0.8032, 0.5367, 0.0375), (0.8232, 0.55, 0.02759), (0.7071, 0.7071, 0.00367), (0.6831, 0.6831, 0.0375), (0.7001, 0.7001, 0.02759), (0.5556, 0.8315, 0.00367), (0.5367, 0.8032, 0.0375), (0.55, 0.8232, 0.02759), (0.3827, 0.9239, 0.00367), (0.3697, 0.8925, 0.0375), (0.3789, 0.9147, 0.02759), (0.1951, 0.9808, 0.00367), (0.1885, 0.9474, 0.0375), (0.1931, 0.971, 0.02759)], [], [(32, 1, 0, 33), (34, 2, 1, 32), (35, 3, 2, 34), (36, 4, 3, 35), (37, 5, 4, 36), (38, 6, 5, 37), (39, 7, 6, 38), (40, 8, 7, 39), (41, 9, 8, 40), (42, 10, 9, 41), (43, 11, 10, 42), (44, 12, 11, 43), (45, 13, 12, 44), (46, 14, 13, 45), (47, 15, 14, 46), (48, 16, 15, 47), (49, 17, 16, 48), (50, 18, 17, 49), (51, 19, 18, 50), (52, 20, 19, 51), (53, 21, 20, 52), (54, 22, 21, 53), (55, 23, 22, 54), (56, 24, 23, 55), (57, 25, 24, 56), (58, 26, 25, 57), (59, 27, 26, 58), (60, 28, 27, 59), (61, 29, 28, 60), (62, 30, 29, 61), (63, 31, 30, 62), (33, 0, 31, 63), (1, 2, 110, 104), (64, 65, 107, 105), (3, 4, 116, 113), (4, 5, 119, 116), (5, 6, 122, 119), (6, 7, 125, 122), (7, 8, 128, 125), (8, 9, 131, 128), (9, 10, 134, 131), (10, 11, 137, 134), (11, 12, 140, 137), (12, 13, 143, 140), (13, 14, 146, 143), (14, 15, 149, 146), (15, 16, 152, 149), (16, 17, 155, 152), (17, 18, 158, 155), (18, 19, 161, 158), (19, 20, 164, 161), (20, 21, 167, 164), (21, 22, 170, 167), (22, 23, 173, 170), (23, 24, 176, 173), (24, 25, 179, 176), (25, 26, 182, 179), (26, 27, 185, 182), (27, 28, 188, 185), (28, 29, 191, 188), (29, 30, 194, 191), (30, 31, 197, 194), (2, 3, 113, 110), (71, 70, 123, 126), (45, 44, 76, 77), (72, 71, 126, 129), (46, 45, 77, 78), (73, 72, 129, 132), (47, 46, 78, 79), (74, 73, 132, 135), (48, 47, 79, 80), (75, 74, 135, 138), (49, 48, 80, 81), (76, 75, 138, 141), (50, 49, 81, 82), (77, 76, 141, 144), (51, 50, 82, 83), (78, 77, 144, 147), (101, 100, 97, 96), (79, 78, 147, 150), (53, 52, 84, 85), (80, 79, 150, 153), (54, 53, 85, 86), (81, 80, 153, 156), (55, 54, 86, 87), (82, 81, 156, 159), (56, 55, 87, 88), (83, 82, 159, 162), (57, 56, 88, 89), (84, 83, 162, 165), (58, 57, 89, 90), (85, 84, 165, 168), (59, 58, 90, 91), (32, 33, 65, 64), (86, 85, 168, 171), (60, 59, 91, 92), (34, 32, 64, 66), (87, 86, 171, 174), (61, 60, 92, 93), (35, 34, 66, 67), (88, 87, 174, 177), (62, 61, 93, 94), (36, 35, 67, 68), (89, 88, 177, 180), (63, 62, 94, 95), (37, 36, 68, 69), (90, 89, 180, 183), (33, 63, 95, 65), (38, 37, 69, 70), (91, 90, 183, 186), (66, 64, 105, 111), (39, 38, 70, 71), (92, 91, 186, 189), (31, 0, 108, 197), (40, 39, 71, 72), (93, 92, 189, 192), (67, 66, 111, 114), (41, 40, 72, 73), (94, 93, 192, 195), (68, 67, 114, 117), (42, 41, 73, 74), (95, 94, 195, 198), (69, 68, 117, 120), (43, 42, 74, 75), (65, 95, 198, 107), (70, 69, 120, 123), (44, 43, 75, 76), (96, 97, 99, 98), (102, 101, 96, 98), (100, 103, 99, 97), (103, 102, 98, 99), (83, 84, 102, 103), (51, 83, 103, 100), (84, 52, 101, 102), (52, 51, 100, 101), (105, 107, 109, 106), (106, 109, 108, 104), (111, 105, 106, 112), (112, 106, 104, 110), (114, 111, 112, 115), (115, 112, 110, 113), (117, 114, 115, 118), (118, 115, 113, 116), (120, 117, 118, 121), (121, 118, 116, 119), (123, 120, 121, 124), (124, 121, 119, 122), (126, 123, 124, 127), (127, 124, 122, 125), (129, 126, 127, 130), (130, 127, 125, 128), (132, 129, 130, 133), (133, 130, 128, 131), (135, 132, 133, 136), (136, 133, 131, 134), (138, 135, 136, 139), (139, 136, 134, 137), (141, 138, 139, 142), (142, 139, 137, 140), (144, 141, 142, 145), (145, 142, 140, 143), (147, 144, 145, 148), (148, 145, 143, 146), (150, 147, 148, 151), (151, 148, 146, 149), (153, 150, 151, 154), (154, 151, 149, 152), (156, 153, 154, 157), (157, 154, 152, 155), (159, 156, 157, 160), (160, 157, 155, 158), (162, 159, 160, 163), (163, 160, 158, 161), (165, 162, 163, 166), (166, 163, 161, 164), (168, 165, 166, 169), (169, 166, 164, 167), (171, 168, 169, 172), (172, 169, 167, 170), (174, 171, 172, 175), (175, 172, 170, 173), (177, 174, 175, 178), (178, 175, 173, 176), (180, 177, 178, 181), (181, 178, 176, 179), (183, 180, 181, 184), (184, 181, 179, 182), (186, 183, 184, 187), (187, 184, 182, 185), (189, 186, 187, 190), (190, 187, 185, 188), (192, 189, 190, 193), (193, 190, 188, 191), (195, 192, 193, 196), (196, 193, 191, 194), (198, 195, 196, 199), (199, 196, 194, 197), (107, 198, 199, 109), (109, 199, 197, 108), (0, 1, 104, 108)])
_uv = me_circle_001.uv_layers.new(name='UVMap')
_uv.uv.foreach_set('vector', [0.0, 0.0, 0.0, 0.0, 0.0, 0.0, 0.0, 0.0, 0.0, 0.0, 0.0, 0.0, 0.0, 0.0, 0.0, 0.0, 0.0, 0.0, 0.0, 0.0, 0.0, 0.0, 0.0, 0.0, 0.0, 0.0, 0.0, 0.0, 0.0, 0.0, 0.0, 0.0, 0.0, 0.0, 0.0, 0.0, 0.0, 0.0, 0.0, 0.0, 0.0, 0.0, 0.0, 0.0, 0.0, 0.0, 0.0, 0.0, 0.0, 0.0, 0.0, 0.0, 0.0, 0.0, 0.0, 0.0, 0.0, 0.0, 0.0, 0.0, 0.0, 0.0, 0.0, 0.0, 0.0, 0.0, 0.0, 0.0, 0.0, 0.0, 0.0, 0.0, 0.0, 0.0, 0.0, 0.0, 0.0, 0.0, 0.0, 0.0, 0.0, 0.0, 0.0, 0.0, 0.0, 0.0, 0.0, 0.0, 0.0, 0.0, 0.0, 0.0, 0.0, 0.0, 0.0, 0.0, 0.0, 0.0, 0.0, 0.0, 0.0, 0.0, 0.0, 0.0, 0.0, 0.0, 0.0, 0.0, 0.0, 0.0, 0.0, 0.0, 0.0, 0.0, 0.0, 0.0, 0.0, 0.0, 0.0, 0.0, 0.0, 0.0, 0.0, 0.0, 0.0, 0.0, 0.0, 0.0, 0.0, 0.0, 0.0, 0.0, 0.0, 0.0, 0.0, 0.0, 0.0, 0.0, 0.0, 0.0, 0.0, 0.0, 0.0, 0.0, 0.0, 0.0, 0.0, 0.0, 0.0, 0.0, 0.0, 0.0, 0.0, 0.0, 0.0, 0.0, 0.0, 0.0, 0.0, 0.0, 0.0, 0.0, 0.0, 0.0, 0.0, 0.0, 0.0, 0.0, 0.0, 0.0, 0.0, 0.0, 0.0, 0.0, 0.0, 0.0, 0.0, 0.0, 0.0, 0.0, 0.0, 0.0, 0.0, 0.0, 0.0, 0.0, 0.0, 0.0, 0.0, 0.0, 0.0, 0.0, 0.0, 0.0, 0.0, 0.0, 0.0, 0.0, 0.0, 0.0, 0.0, 0.0, 0.0, 0.0, 0.0, 0.0, 0.0, 0.0, 0.0, 0.0, 0.0, 0.0, 0.0, 0.0, 0.0, 0.0, 0.0, 0.0, 0.0, 0.0, 0.0, 0.0, 0.0, 0.0, 0.0, 0.0, 0.0, 0.0, 0.0, 0.0, 0.0, 0.0, 0.0, 0.0, 0.0, 0.0, 0.0, 0.0, 0.0, 0.0, 0.0, 0.0, 0.0, 0.0, 0.0, 0.0, 0.0, 0.0, 0.0, 0.0, 0.0, 0.0, 0.0, 0.0, 0.0, 0.0, 0.0, 0.0, 0.0, 0.0, 0.0, 0.0, 0.0, 0.0, 0.0, 0.0, 0.0, 0.0, 0.0, 0.0, 0.0, 0.0, 0.0, 0.0, 0.0, 0.0, 0.0, 0.0, 0.0, 0.0, 0.0, 0.0, 0.0, 0.0, 0.0, 0.0, 0.0, 0.0, 0.0, 0.0, 0.0, 0.0, 0.0, 0.0, 0.0, 0.0, 0.0, 0.0, 0.0, 0.0, 0.0, 0.0, 0.0, 0.0, 0.0, 0.0, 0.0, 0.0, 0.0, 0.0, 0.0, 0.0, 0.0, 0.0, 0.0, 0.0, 0.0, 0.0, 0.0, 0.0, 0.0, 0.0, 0.0, 0.0, 0.0, 0.0, 0.0, 0.0, 0.0, 0.0, 0.0, 0.0, 0.0, 0.0, 0.0, 0.0, 0.0, 0.0, 0.0, 0.0, 0.0, 0.0, 0.0, 0.0, 0.0, 0.0, 0.0, 0.0, 0.0, 0.0, 0.0, 0.0, 0.0, 0.0, 0.0, 0.0, 0.0, 0.0, 0.0, 0.0, 0.0, 0.0, 0.0, 0.0, 0.0, 0.0, 0.0, 0.0, 0.0, 0.0, 0.0, 0.0, 0.0, 0.0, 0.0, 0.0, 0.0, 0.0, 0.0, 0.0, 0.0, 0.0, 0.0, 0.0, 0.0, 0.0, 0.0, 0.0, 0.0, 0.0, 0.0, 0.0, 0.0, 0.0, 0.0, 0.0, 0.0, 0.0, 0.0, 0.0, 0.0, 0.0, 0.0, 0.0, 0.0, 0.0, 0.0, 0.0, 0.0, 0.0, 0.0, 0.0, 0.0, 0.0, 0.0, 0.0, 0.0, 0.0, 0.0, 0.0, 0.0, 0.0, 0.0, 0.0, 0.0, 0.0, 0.0, 0.0, 0.0, 0.0, 0.0, 0.0, 0.0, 0.0, 0.0, 0.0, 0.0, 0.0, 0.0, 0.0, 0.0, 0.0, 0.0, 0.0, 0.0, 0.0, 0.0, 0.0, 0.0, 0.0, 0.0, 0.0, 0.0, 0.0, 0.0, 0.0, 0.0, 0.0, 0.0, 0.0, 0.0, 0.0, 0.0, 0.0, 0.0, 0.0, 0.0, 0.0, 0.0, 0.0, 0.0, 0.0, 0.0, 0.0, 0.0, 0.0, 0.0, 0.0, 0.0, 0.0, 0.0, 0.0, 0.0, 0.0, 0.0, 0.0, 0.0, 0.0, 0.0, 0.0, 0.0, 0.0, 0.0, 0.0, 0.0, 0.0, 0.0, 0.0, 0.0, 0.0, 0.0, 0.0, 0.0, 0.0, 0.0, 0.0, 0.0, 0.0, 0.0, 0.0, 0.0, 0.0, 0.0, 0.0, 0.0, 0.0, 0.0, 0.0, 0.0, 0.0, 0.0, 0.0, 0.0, 0.0, 0.0, 0.0, 0.0, 0.0, 0.0, 0.0, 0.0, 0.0, 0.0, 0.0, 0.0, 0.0, 0.0, 0.0, 0.0, 0.0, 0.0, 0.0, 0.0, 0.0, 0.0, 0.0, 0.0, 0.0, 0.0, 0.0, 0.0, 0.0, 0.0, 0.0, 0.0, 0.0, 0.0, 0.0, 0.0, 0.0, 0.0, 0.0, 0.0, 0.0, 0.0, 0.0, 0.0, 0.0, 0.0, 0.0, 0.0, 0.0, 0.0, 0.0, 0.0, 0.0, 0.0, 0.0, 0.0, 0.0, 0.0, 0.0, 0.0, 0.0, 0.0, 0.0, 0.0, 0.0, 0.0, 0.0, 0.0, 0.0, 0.0, 0.0, 0.0, 0.0, 0.0, 0.0, 0.0, 0.0, 0.0, 0.0, 0.0, 0.0, 0.0, 0.0, 0.0, 0.0, 0.0, 0.0, 0.0, 0.0, 0.0, 0.0, 0.0, 0.0, 0.0, 0.0, 0.0, 0.0, 0.0, 0.0, 0.0, 0.0, 0.0, 0.0, 0.0, 0.0, 0.0, 0.0, 0.0, 0.0, 0.0, 0.0, 0.0, 0.0, 0.0, 0.0, 0.0, 0.0, 0.0, 0.0, 0.0, 0.0, 0.0, 0.0, 0.0, 0.0, 0.0, 0.0, 0.0, 0.0, 0.0, 0.0, 0.0, 0.0, 0.0, 0.0, 0.0, 0.0, 0.0, 0.0, 0.0, 0.0, 0.0, 0.0, 0.0, 0.0, 0.0, 0.0, 0.0, 0.0, 0.0, 0.0, 0.0, 0.0, 0.0, 0.0, 0.0, 0.0, 0.0, 0.0, 0.0, 0.0, 0.0, 0.0, 0.0, 0.0, 0.0, 0.0, 0.0, 0.0, 0.0, 0.0, 0.0, 0.0, 0.0, 0.0, 0.0, 0.0, 0.0, 0.0, 0.0, 0.0, 0.0, 0.0, 0.0, 0.0, 0.0, 0.0, 0.0, 0.0, 0.0, 0.0, 0.0, 0.0, 0.0, 0.0, 0.0, 0.0, 0.0, 0.0, 0.0, 0.0, 0.0, 0.0, 0.0, 0.0, 0.0, 0.0, 0.0, 0.0, 0.0, 0.0, 0.0, 0.0, 0.0, 0.0, 0.0, 0.0, 0.0, 0.0, 0.0, 0.0, 0.0, 0.0, 0.0, 0.0, 0.0, 0.0, 0.0, 0.0, 0.0, 0.0, 0.0, 0.0, 0.0, 0.0, 0.0, 0.0, 0.0, 0.0, 0.0, 0.0, 0.0, 0.0, 0.0, 0.0, 0.0, 0.0, 0.0, 0.0, 0.0, 0.0, 0.0, 0.0, 0.0, 0.0, 0.0, 0.0, 0.0, 0.0, 0.0, 0.0, 0.0, 0.0, 0.0, 0.0, 0.0, 0.0, 0.0, 0.0, 0.0, 0.0, 0.0, 0.0, 0.0, 0.0, 0.0, 0.0, 0.0, 0.0, 0.0, 0.0, 0.0, 0.0, 0.0, 0.0, 0.0, 0.0, 0.0, 0.0, 0.0, 0.0, 0.0, 0.0, 0.0, 0.0, 0.0, 0.0, 0.0, 0.0, 0.0, 0.0, 0.0, 0.0, 0.0, 0.0, 0.0, 0.0, 0.0, 0.0, 0.0, 0.0, 0.0, 0.0, 0.0, 0.0, 0.0, 0.0, 0.0, 0.0, 0.0, 0.0, 0.0, 0.0, 0.0, 0.0, 0.0, 0.0, 0.0, 0.0, 0.0, 0.0, 0.0, 0.0, 0.0, 0.0, 0.0, 0.0, 0.0, 0.0, 0.0, 0.0, 0.0, 0.0, 0.0, 0.0, 0.0, 0.0, 0.0, 0.0, 0.0, 0.0, 0.0, 0.0, 0.0, 0.0, 0.0, 0.0, 0.0, 0.0, 0.0, 0.0, 0.0, 0.0, 0.0, 0.0, 0.0, 0.0, 0.0, 0.0, 0.0, 0.0, 0.0, 0.0, 0.0, 0.0, 0.0, 0.0, 0.0, 0.0, 0.0, 0.0, 0.0, 0.0, 0.0, 0.0, 0.0, 0.0, 0.0, 0.0, 0.0, 0.0, 0.0, 0.0, 0.0, 0.0, 0.0, 0.0, 0.0, 0.0, 0.0, 0.0, 0.0, 0.0, 0.0, 0.0, 0.0, 0.0, 0.0, 0.0, 0.0, 0.0, 0.0, 0.0, 0.0, 0.0, 0.0, 0.0, 0.0, 0.0, 0.0, 0.0, 0.0, 0.0, 0.0, 0.0, 0.0, 0.0, 0.0, 0.0, 0.0, 0.0, 0.0, 0.0, 0.0, 0.0, 0.0, 0.0, 0.0, 0.0, 0.0, 0.0, 0.0, 0.0, 0.0, 0.0, 0.0, 0.0, 0.0, 0.0, 0.0, 0.0, 0.0, 0.0, 0.0, 0.0, 0.0, 0.0, 0.0, 0.0, 0.0, 0.0, 0.0, 0.0, 0.0, 0.0, 0.0, 0.0, 0.0, 0.0, 0.0, 0.0, 0.0, 0.0, 0.0, 0.0, 0.0, 0.0, 0.0, 0.0, 0.0, 0.0, 0.0, 0.0, 0.0, 0.0, 0.0, 0.0, 0.0, 0.0, 0.0, 0.0, 0.0, 0.0, 0.0, 0.0, 0.0, 0.0, 0.0, 0.0, 0.0, 0.0, 0.0, 0.0, 0.0, 0.0, 0.0, 0.0, 0.0, 0.0, 0.0, 0.0, 0.0, 0.0, 0.0, 0.0, 0.0, 0.0, 0.0, 0.0, 0.0, 0.0, 0.0, 0.0, 0.0, 0.0, 0.0, 0.0, 0.0, 0.0, 0.0, 0.0, 0.0, 0.0, 0.0, 0.0, 0.0, 0.0, 0.0, 0.0, 0.0, 0.0, 0.0, 0.0, 0.0, 0.0, 0.0, 0.0, 0.0, 0.0, 0.0, 0.0, 0.0, 0.0, 0.0, 0.0, 0.0, 0.0, 0.0, 0.0, 0.0, 0.0, 0.0, 0.0, 0.0, 0.0, 0.0, 0.0, 0.0, 0.0, 0.0, 0.0, 0.0, 0.0, 0.0, 0.0, 0.0, 0.0, 0.0, 0.0, 0.0, 0.0, 0.0, 0.0, 0.0, 0.0, 0.0, 0.0, 0.0, 0.0, 0.0, 0.0, 0.0, 0.0, 0.0, 0.0, 0.0, 0.0, 0.0, 0.0, 0.0, 0.0, 0.0, 0.0, 0.0, 0.0, 0.0, 0.0, 0.0, 0.0, 0.0, 0.0, 0.0, 0.0, 0.0, 0.0, 0.0, 0.0, 0.0, 0.0, 0.0, 0.0, 0.0, 0.0, 0.0, 0.0, 0.0, 0.0, 0.0, 0.0, 0.0, 0.0, 0.0, 0.0, 0.0, 0.0, 0.0, 0.0, 0.0, 0.0, 0.0, 0.0, 0.0, 0.0, 0.0, 0.0, 0.0, 0.0, 0.0, 0.0, 0.0, 0.0, 0.0, 0.0, 0.0, 0.0, 0.0, 0.0, 0.0, 0.0, 0.0, 0.0, 0.0, 0.0, 0.0, 0.0, 0.0, 0.0, 0.0, 0.0, 0.0, 0.0, 0.0, 0.0, 0.0, 0.0, 0.0, 0.0, 0.0, 0.0, 0.0, 0.0, 0.0, 0.0, 0.0, 0.0, 0.0, 0.0, 0.0, 0.0, 0.0, 0.0, 0.0, 0.0, 0.0, 0.0, 0.0, 0.0, 0.0, 0.0, 0.0, 0.0, 0.0, 0.0, 0.0, 0.0, 0.0, 0.0, 0.0, 0.0, 0.0, 0.0, 0.0, 0.0, 0.0, 0.0, 0.0, 0.0, 0.0, 0.0, 0.0, 0.0, 0.0, 0.0, 0.0, 0.0, 0.0, 0.0, 0.0, 0.0, 0.0, 0.0, 0.0, 0.0, 0.0, 0.0, 0.0, 0.0, 0.0, 0.0, 0.0, 0.0, 0.0, 0.0, 0.0, 0.0, 0.0, 0.0, 0.0, 0.0, 0.0, 0.0, 0.0, 0.0, 0.0, 0.0, 0.0, 0.0, 0.0, 0.0, 0.0, 0.0, 0.0, 0.0, 0.0, 0.0, 0.0, 0.0, 0.0, 0.0, 0.0, 0.0, 0.0, 0.0, 0.0, 0.0, 0.0, 0.0, 0.0, 0.0, 0.0, 0.0, 0.0, 0.0, 0.0, 0.0, 0.0, 0.0, 0.0, 0.0, 0.0, 0.0, 0.0, 0.0, 0.0, 0.0, 0.0, 0.0, 0.0, 0.0, 0.0, 0.0, 0.0, 0.0, 0.0, 0.0, 0.0, 0.0, 0.0, 0.0, 0.0, 0.0, 0.0, 0.0, 0.0, 0.0, 0.0, 0.0, 0.0, 0.0, 0.0, 0.0, 0.0, 0.0, 0.0, 0.0, 0.0, 0.0, 0.0, 0.0, 0.0, 0.0, 0.0, 0.0, 0.0, 0.0, 0.0, 0.0, 0.0, 0.0, 0.0, 0.0, 0.0, 0.0, 0.0, 0.0, 0.0, 0.0, 0.0, 0.0, 0.0, 0.0, 0.0, 0.0, 0.0, 0.0, 0.0, 0.0, 0.0, 0.0, 0.0, 0.0, 0.0, 0.0, 0.0, 0.0, 0.0, 0.0, 0.0, 0.0, 0.0, 0.0, 0.0, 0.0, 0.0, 0.0, 0.0, 0.0, 0.0, 0.0, 0.0, 0.0, 0.0, 0.0, 0.0, 0.0, 0.0, 0.0, 0.0, 0.0, 0.0, 0.0, 0.0, 0.0, 0.0, 0.0, 0.0, 0.0, 0.0, 0.0, 0.0, 0.0, 0.0, 0.0, 0.0, 0.0, 0.0, 0.0, 0.0, 0.0, 0.0, 0.0, 0.0, 0.0, 0.0, 0.0, 0.0, 0.0, 0.0, 0.0, 0.0, 0.0, 0.0, 0.0, 0.0, 0.0, 0.0, 0.0, 0.0, 0.0, 0.0, 0.0, 0.0, 0.0, 0.0, 0.0, 0.0, 0.0, 0.0, 0.0, 0.0, 0.0, 0.0, 0.0, 0.0, 0.0, 0.0, 0.0, 0.0, 0.0, 0.0, 0.0, 0.0, 0.0, 0.0, 0.0, 0.0, 0.0, 0.0, 0.0, 0.0, 0.0, 0.0, 0.0, 0.0, 0.0, 0.0, 0.0, 0.0, 0.0, 0.0, 0.0, 0.0, 0.0, 0.0, 0.0, 0.0, 0.0, 0.0, 0.0, 0.0, 0.0, 0.0, 0.0, 0.0, 0.0, 0.0, 0.0, 0.0, 0.0, 0.0, 0.0, 0.0, 0.0, 0.0, 0.0, 0.0, 0.0, 0.0, 0.0, 0.0, 0.0, 0.0, 0.0, 0.0, 0.0, 0.0, 0.0, 0.0, 0.0, 0.0, 0.0, 0.0, 0.0, 0.0, 0.0, 0.0, 0.0, 0.0, 0.0, 0.0, 0.0, 0.0, 0.0, 0.0, 0.0, 0.0, 0.0, 0.0, 0.0, 0.0, 0.0, 0.0, 0.0, 0.0, 0.0, 0.0, 0.0, 0.0, 0.0, 0.0, 0.0, 0.0, 0.0, 0.0, 0.0, 0.0, 0.0, 0.0, 0.0, 0.0, 0.0, 0.0, 0.0, 0.0, 0.0, 0.0, 0.0, 0.0, 0.0, 0.0, 0.0, 0.0, 0.0, 0.0, 0.0, 0.0, 0.0, 0.0, 0.0, 0.0, 0.0, 0.0, 0.0, 0.0, 0.0, 0.0, 0.0])
me_circle_001.use_remesh_fix_poles = True
me_circle_001.use_remesh_preserve_attributes = False
me_circle_001.use_mirror_vertex_groups = False
me_circle_001.update()

# ---- objects
ob_light = bpy.data.objects.new('Light', light_light)
ob_camera = bpy.data.objects.new('Camera', cam_camera)
ob_circle = bpy.data.objects.new('Circle', me_circle)
ob_circle_001 = bpy.data.objects.new('Circle.001', me_circle_001)

# ---- transforms, parenting, visibility, modifiers, constraints
ob_light.location = (4.076, 1.005, 5.904)
ob_light.rotation_euler = (0.6503, 0.05522, 1.866)
ob_light.lock_rotations_4d = False
ob_light.empty_display_type = 'ARROWS'
ob_light.color = (0.0, 0.0, 0.0, 0.0)
ob_light.lineart.crease_threshold = 0.0
ob_camera.location = (7.359, -6.926, 4.958)
ob_camera.rotation_euler = (1.109, 0.0, 0.8149)
ob_camera.lock_rotations_4d = False
ob_camera.empty_display_type = 'ARROWS'
ob_camera.color = (0.0, 0.0, 0.0, 0.0)
ob_camera.display_type = 'WIRE'
ob_camera.lineart.crease_threshold = 0.0
ob_circle.location = (0.0, 0.0, 0.0)
ob_circle.scale = (0.2, 0.2, 0.2)
ob_circle.lineart.crease_threshold = 0.0
ob_circle_001.location = (1.234e-08, 3.734e-08, 0.35)
ob_circle_001.scale = (0.15, 0.15, 0.15)
ob_circle_001.lineart.crease_threshold = 0.0

# ---- collection membership
col_collection.objects.link(ob_light)
col_collection.objects.link(ob_camera)
col_collection.objects.link(ob_circle)
col_collection.objects.link(ob_circle_001)

# ---- scene / render settings (as saved in the file)
scene.camera = ob_camera
scene.frame_start = 1; scene.frame_end = 250; scene.frame_set(1)
scene.render.engine = 'BLENDER_EEVEE_NEXT'
scene.cycles.use_denoising = False
scene.cycles.samples = 128
scene.cycles.sampling_pattern = 'TABULATED_SOBOL'
scene.cycles.use_adaptive_sampling = False
scene.cycles.use_light_tree = False
scene.view_settings.view_transform = 'Filmic'
bpy.context.view_layer.update()

